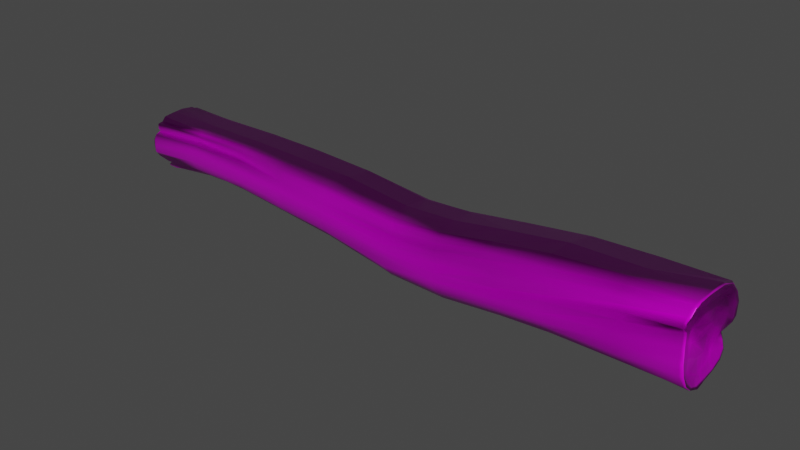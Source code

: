 # Source: Wood.blend  (saved by Blender 3.6.11; exported with 4.5.12 LTS)
import bpy
from mathutils import Matrix  # noqa: F401  (used for matrix-valued properties, if any)

bpy.ops.wm.read_factory_settings(use_empty=True)
scene = bpy.context.scene
scene.name = 'Scene'

# ---- collections
col_collection = bpy.data.collections.new('Collection'); scene.collection.children.link(col_collection)

# ---- images (referenced by path relative to the original .blend; pixels are not part of the script)
import os
ASSET_DIR = os.environ.get("B2B_ASSET_DIR", "")  # directory of the original .blend (textures are referenced by path, not embedded)
HERE = os.path.dirname(os.path.abspath(__file__))  # packed textures are extracted next to this script under _unpacked/

def load_image(name, relpath, width, height, colorspace="sRGB"):
    """Load a texture the original file referenced (path relative to the .blend, or extracted next to this script)."""
    p = next((c for c in (os.path.join(HERE, relpath), os.path.join(ASSET_DIR, relpath)) if relpath and os.path.exists(c)), "")
    if p:
        img = bpy.data.images.load(p, check_existing=True)
        img.name = name
    else:  # same state as the original file: an image datablock whose file is absent (Cycles renders it pink)
        img = bpy.data.images.new(name, width, height)
        img.source = "FILE"
        img.filepath = "//" + (relpath or name)
    img.colorspace_settings.name = colorspace
    return img
img_wood_low_________wood_basecolor_png = load_image('Wood_low — копия_Wood_BaseColor.png', '2048/Wood_low — копия_Wood_BaseColor.png', 1024, 1024, 'sRGB')
img_wood_low_________wood_normal_png = load_image('Wood_low — копия_Wood_Normal.png', '2048/Wood_low — копия_Wood_Normal.png', 1024, 1024, 'Non-Color')
img_wood_low_________wood_occlusionroughnessmetallic_png = load_image('Wood_low — копия_Wood_OcclusionRoughnessMetallic.png', '2048/Wood_low — копия_Wood_OcclusionRoughnessMetallic.png', 1024, 1024, 'Non-Color')

# ---- materials (node trees are filled in below, after node groups)
mat_wood = bpy.data.materials.new('Wood')
mat_wood.use_transparent_shadow = False

# ---- material node trees
mat_wood.use_nodes = True; mat_wood.node_tree.nodes.clear()
_N = mat_wood.node_tree.nodes; _L = mat_wood.node_tree.links
n0 = _N.new('ShaderNodeBsdfPrincipled'); n0.name = 'Principled BSDF'; n0.location = (35, 300)
n0.distribution = 'GGX'
n0.subsurface_method = 'RANDOM_WALK_SKIN'
n0.inputs[3].default_value = 1.45
n0.inputs[27].default_value = (0.0, 0.0, 0.0, 1.0)
n0.inputs[28].default_value = 1.0
n1 = _N.new('ShaderNodeOutputMaterial'); n1.name = 'Material Output'; n1.location = (325, 300)
n2 = _N.new('ShaderNodeTexImage'); n2.name = 'Image Texture'; n2.location = (-754, 392)
n2.image = img_wood_low_________wood_basecolor_png
n3 = _N.new('ShaderNodeTexCoord'); n3.name = 'Texture Coordinate'; n3.location = (-1368, 106)
n4 = _N.new('ShaderNodeMapping'); n4.name = 'Mapping'; n4.location = (-1188, 106)
n5 = _N.new('ShaderNodeTexImage'); n5.name = 'Image Texture.001'; n5.location = (-750, 91)
n5.image = img_wood_low_________wood_normal_png
n6 = _N.new('ShaderNodeNormalMap'); n6.name = 'Normal Map'; n6.location = (-421, 65)
n7 = _N.new('ShaderNodeBump'); n7.name = 'Bump'; n7.location = (-185, -142)
n7.inputs[0].default_value = 0.1933
n7.inputs[1].default_value = 1.0
n7.inputs[2].default_value = 1.0
n8 = _N.new('ShaderNodeTexImage'); n8.name = 'Image Texture.002'; n8.location = (-751, -214)
n8.image = img_wood_low_________wood_occlusionroughnessmetallic_png
_L.new(n0.outputs[0], n1.inputs[0])
_L.new(n2.outputs[0], n0.inputs[0])
_L.new(n4.outputs[0], n8.inputs[0])
_L.new(n3.outputs[2], n4.inputs[0])
_L.new(n4.outputs[0], n5.inputs[0])
_L.new(n4.outputs[0], n2.inputs[0])
_L.new(n8.outputs[0], n0.inputs[1])
_L.new(n8.outputs[0], n0.inputs[2])
_L.new(n5.outputs[0], n6.inputs[1])
_L.new(n7.outputs[0], n0.inputs[5])
_L.new(n6.outputs[0], n7.inputs[4])
_L.new(n8.outputs[0], n7.inputs[3])
n1.is_active_output = True

# ---- world
world_world = bpy.data.worlds.new('World'); scene.world = world_world
world_world.use_nodes = True; world_world.node_tree.nodes.clear()
_N = world_world.node_tree.nodes; _L = world_world.node_tree.links
n0 = _N.new('ShaderNodeOutputWorld'); n0.name = 'World Output'; n0.location = (300, 300)
n1 = _N.new('ShaderNodeBackground'); n1.name = 'Background'; n1.location = (10, 300)
n1.inputs[0].default_value = (0.05088, 0.05088, 0.05088, 1.0)
_L.new(n1.outputs[0], n0.inputs[0])
n0.is_active_output = True
world_world.color = (0.05088, 0.05088, 0.05088)
world_world.use_sun_shadow = False
world_world.sun_shadow_jitter_overblur = 0.0

# ---- meshes
me_plane = bpy.data.meshes.new('Plane')
me_plane.from_pydata([(-20.66, 0.6276, -0.8357), (-23.59, 0.6821, -0.7874), (-29.45, 0.6703, -0.6985), (-26.52, 0.6566, -0.7101), (-17.53, 0.4391, -0.907), (-14.23, 0.07903, -0.836), (-11.89, 0.1846, -0.911), (-8.985, 0.5144, -1.075), (-6.068, 0.8167, -1.22), (-3.139, 0.8897, -1.299), (-29.43, 0.7463, 0.4426), (-26.52, 0.7419, 0.4293), (-23.49, 0.7732, 0.4542), (-20.6, 0.7172, 0.4762), (-17.65, 0.5876, 0.3973), (-14.31, 0.1963, 0.3815), (-11.77, 0.3357, 0.4131), (-8.924, 0.7771, 0.3973), (-6.228, 1.083, 0.2444), (-2.977, 1.143, 0.2451), (-29.46, 0.675, 1.051), (-26.64, 0.6447, 1.133), (-23.64, 0.6717, 1.049), (-29.46, 0.4613, 1.246), (-29.5, 0.4113, 1.453), (-29.49, 0.3506, 1.498), (-29.45, 0.1694, 1.532), (-26.62, 0.4821, 1.147), (-26.65, 0.3694, 1.279), (-26.71, 0.311, 1.382), (-26.66, 0.1646, 1.266), (-29.39, 0.03168, 1.456), (-29.46, -0.09714, 1.728), (-26.63, 0.07252, 1.256), (-23.6, 0.5183, 1.208), (-23.63, 0.3378, 1.243), (-23.64, 0.2781, 1.336), (-23.65, 0.1459, 1.317), (-23.65, 0.04016, 1.431), (-20.61, 0.6239, 1.202), (-17.91, 0.3977, 1.409), (-14.37, 0.04708, 1.351), (-11.68, 0.1632, 1.378), (-8.965, 0.6384, 1.355), (-6.38, 0.9986, 1.302), (-3.178, 1.123, 1.129), (-20.68, 0.3678, 1.528), (-17.89, 0.218, 1.562), (-14.31, -0.2296, 1.402), (-11.67, -0.03924, 1.532), (-8.944, 0.4796, 1.696), (-6.366, 0.7677, 1.639), (-3.145, 0.8672, 1.352), (-20.67, 0.2552, 1.591), (-20.66, 0.09354, 1.633), (-17.92, 0.02794, 1.681), (-14.27, -0.4505, 1.508), (-11.63, -0.2544, 1.554), (-8.933, 0.3323, 1.811), (-6.354, 0.5849, 1.735), (-3.209, 0.7248, 1.726), (-17.93, -0.1457, 1.773), (-14.21, -0.7085, 1.565), (-11.59, -0.4765, 1.757), (-8.82, 0.03985, 1.814), (-6.329, 0.2568, 1.829), (-3.222, 0.5272, 1.847), (-20.67, -0.07677, 1.69), (-17.92, -0.3436, 1.821), (-14.25, -0.8035, 1.746), (-11.57, -0.6572, 1.863), (-8.739, -0.3452, 2.009), (-6.328, -0.01247, 1.979), (-3.157, 0.223, 1.77), (-26.62, 0.07045, 1.645), (-23.71, 0.02863, 1.691), (-20.66, -0.3115, 1.811), (-17.84, -0.6952, 1.881), (-14.25, -1.04, 1.956), (-11.46, -1.024, 1.844), (-8.637, -0.607, 1.991), (-6.152, -0.4575, 1.96), (-3.045, -0.03381, 1.845), (-3.012, -0.298, 1.988), (-6.404, -0.7053, 2.126), (-8.531, -1.08, 1.882), (-11.51, -1.39, 2.061), (-14.27, -1.301, 2.028), (-18.07, -0.7883, 1.823), (-20.64, -0.6046, 1.849), (-23.75, -0.2636, 1.858), (-26.59, -0.1548, 1.754), (-29.46, -0.3393, 1.818), (-29.46, -0.6302, 1.829), (-29.47, -0.9974, 1.813), (-26.61, -0.3799, 1.839), (-23.58, -0.578, 1.803), (-26.59, -0.7496, 1.815), (-23.5, -0.8922, 1.752), (-20.65, -0.8581, 1.807), (-18.06, -1.084, 1.853), (-14.28, -1.479, 2.038), (-20.63, -1.166, 1.729), (-17.95, -1.431, 1.732), (-14.26, -1.779, 1.937), (-11.53, -1.764, 2.117), (-8.555, -1.48, 2.134), (-6.314, -1.216, 2.124), (-3.068, -0.7532, 2.186), (-3.005, -1.171, 2.224), (-6.212, -1.584, 2.077), (-8.584, -1.86, 2.018), (-11.55, -2.151, 1.953), (-14.3, -2.164, 1.875), (-18.08, -1.788, 1.585), (-20.63, -1.582, 1.561), (-23.66, -1.314, 1.521), (-26.58, -1.217, 1.629), (-29.41, -1.216, 1.679), (-28.8, -1.397, 1.602), (-26.61, -1.38, 1.252), (-23.65, -1.52, 1.316), (-20.55, -1.881, 1.29), (-17.99, -2.109, 1.35), (-14.23, -2.476, 1.696), (-11.49, -2.47, 1.754), (-8.491, -2.199, 1.751), (-6.155, -1.923, 1.832), (-2.994, -1.666, 2.115), (-3.058, -2.165, 1.743), (-6.091, -2.363, 1.488), (-8.511, -2.575, 1.394), (-11.51, -2.902, 1.342), (-14.38, -2.845, 1.295), (-18.02, -2.334, 0.9266), (-20.59, -2.12, 0.9304), (-23.68, -1.74, 0.8873), (-26.64, -1.617, 0.9864), (-28.9, -1.966, 1.095), (-29.41, -1.978, 1.062), (-29.02, -1.604, 1.173), (-28.95, -1.559, 1.237), (-29.4, -2.145, 0.8253), (-26.64, -1.861, 0.7736), (-23.71, -1.773, 0.558), (-20.61, -2.116, 0.6115), (-17.98, -2.412, 0.6807), (-14.36, -3.039, 1.025), (-11.46, -3.074, 0.9871), (-8.441, -2.724, 0.9167), (-5.947, -2.5, 1.133), (-2.911, -2.419, 1.304), (-2.907, -2.705, 0.8093), (-5.801, -2.711, 0.5737), (-8.385, -2.918, 0.5296), (-11.46, -3.21, 0.4501), (-14.34, -3.163, 0.4339), (-17.88, -2.489, 0.1374), (-20.68, -2.273, 0.2278), (-23.79, -1.892, 0.1008), (-26.8, -1.875, 0.1876), (-29.44, -2.289, 0.3759), (-29.45, -2.215, -0.3643), (-26.79, -1.895, -0.3833), (-23.74, -1.784, -0.3294), (-21.05, -2.086, -0.4759), (-17.72, -2.394, -0.212), (-14.25, -3.132, -0.03114), (-11.35, -3.151, -0.002654), (-8.258, -2.864, 0.03574), (-5.719, -2.624, 0.07063), (-2.79, -2.702, 0.3526), (-2.759, -2.778, -0.2177), (-5.852, -2.695, -0.521), (-8.431, -2.837, -0.4896), (-11.35, -3.058, -0.4647), (-14.24, -3.153, -0.4215), (-17.73, -2.386, -0.5752), (-21.2, -1.882, -0.7193), (-23.78, -1.54, -0.7987), (-26.86, -1.719, -0.7766), (-29.48, -1.985, -0.7808), (-29.47, -1.449, -1.288), (-26.94, -1.246, -1.23), (-23.72, -1.262, -1.008), (-21.19, -1.584, -0.936), (-17.62, -2.258, -0.866), (-14.18, -2.931, -0.8055), (-11.3, -2.9, -0.9134), (-8.461, -2.64, -0.887), (-5.817, -2.481, -0.767), (-2.667, -2.629, -0.6131), (-2.762, -2.382, -0.986), (-5.846, -2.283, -1.115), (-8.515, -2.371, -1.124), (-11.35, -2.72, -1.106), (-14.22, -2.698, -1.064), (-17.6, -2.006, -1.049), (-20.91, -1.309, -0.7701), (-23.76, -1.025, -1.013), (-26.72, -0.9584, -1.181), (-29.39, -0.8837, -1.442), (-29.37, -0.4969, -1.291), (-26.78, -0.5943, -0.9042), (-23.76, -0.7621, -1.018), (-20.49, -1.206, -0.8795), (-29.38, -0.2443, -1.083), (-26.87, -0.4021, -0.9871), (-23.83, -0.6866, -1.326), (-20.49, -1.241, -1.274), (-17.57, -1.876, -1.257), (-14.21, -2.408, -1.377), (-11.38, -2.418, -1.364), (-8.597, -2.125, -1.506), (-5.885, -2.022, -1.399), (-2.936, -2.088, -1.434), (-28.41, -0.6098, -1.052), (-28.14, -0.3803, -0.6652), (-29.31, -0.0255, -1.141), (-28.21, -0.2018, -1.034), (-26.93, -0.3694, -1.253), (-23.77, -0.5432, -1.353), (-20.42, -1.076, -1.421), (-17.51, -1.575, -1.435), (-14.13, -2.21, -1.477), (-11.46, -2.113, -1.65), (-8.586, -1.853, -1.594), (-5.918, -1.759, -1.597), (-2.856, -1.745, -1.636), (-2.893, -1.312, -1.216), (-5.943, -1.317, -1.665), (-8.759, -1.317, -1.769), (-11.39, -1.364, -1.795), (-14.24, -1.342, -1.679), (-17.38, -0.8978, -1.595), (-20.37, -0.5113, -1.4), (-23.8, -0.2031, -1.43), (-26.97, -0.163, -1.185), (-28.51, 0.03904, -1.214), (-29.45, 0.2378, -1.193), (-29.42, 0.5478, -1.004), (-26.81, 0.3907, -1.157), (-23.73, 0.2629, -1.289), (-20.34, 0.08336, -1.346), (-17.42, -0.2056, -1.463), (-14.19, -0.6006, -1.594), (-11.31, -0.9135, -1.499), (-8.637, -0.8964, -1.25), (-5.894, -0.8409, -1.469), (-2.883, -1.085, -1.418), (-2.89, -0.6999, -1.859), (-5.872, -0.4909, -1.819), (-8.646, -0.5443, -1.581), (-11.34, -0.5739, -1.589), (-2.835, -0.01537, -1.869), (-5.828, -0.02647, -1.881), (-8.624, -0.08298, -1.747), (-11.37, -0.2115, -1.512), (-17.39, 0.08262, -1.268), (-20.44, 0.4101, -1.151), (-23.71, 0.5093, -1.08), (-26.64, 0.51, -0.9959), (-29.42, 0.5803, -0.8383), (-14.33, -0.1764, -1.29), (-3.035, 0.4763, -1.728), (-5.831, 0.4895, -1.616), (-8.686, 0.3655, -1.402), (-11.47, 0.02347, -1.189), (-14.24, -0.02738, -1.078), (-0.2969, 0.9794, 0.2449), (-0.2104, 1.029, -0.474), (-0.2072, 0.7095, -1.334), (-0.2028, 0.2373, -1.655), (-0.1569, -0.2863, -1.817), (-0.1984, -0.9443, -1.861), (-0.4582, -1.5, -1.497), (-0.3369, -1.739, -1.421), (-0.2212, -1.988, -1.347), (-0.1928, -2.302, -1.056), (-0.2236, -2.6, -0.5991), (-0.1974, -2.584, -0.07024), (-0.2065, -2.606, 0.3567), (-0.1948, -2.606, 0.769), (-0.145, -2.374, 1.284), (-0.1506, -1.955, 1.713), (-0.1991, -1.47, 2.006), (-0.4627, 0.8247, 0.6427), (-0.4338, 0.7043, 0.8728), (-0.4907, 0.562, 1.031), (-0.6183, 0.319, 1.148), (-0.6667, 0.1019, 1.269), (-0.2407, -0.9009, 2.12), (-0.2577, -1.184, -1.747), (-0.5424, -0.08319, 1.686), (-0.3441, -0.002033, 1.994), (-0.2359, -0.4445, 2.17), (-0.2681, 0.8792, -1.368), (-0.1959, 0.8283, -1.338), (-0.3004, 1.201, 0.322), (-0.2506, 1.136, 0.2575), (-0.4438, 1.04, 0.9951), (-0.3577, 0.9731, 0.9803), (-0.4908, 0.9259, 1.13), (-0.3907, 0.8592, 1.1), (-0.6111, 0.6745, 1.249), (-0.4464, 0.7764, 1.116), (-0.6565, 0.4286, 1.306), (-0.531, 0.4146, 1.263), (-0.699, 0.2348, 1.436), (-0.5986, 0.2253, 1.399), (-0.3874, 0.2648, 1.896), (-0.4746, 0.3228, 1.971), (-0.3431, 0.2845, 2.185), (-0.232, 0.3383, 2.14), (-0.1576, -0.2003, 2.325), (-0.2751, -0.2365, 2.35), (-0.3038, -0.8684, 2.363), (-0.1431, -0.9378, 2.268), (-0.1284, -1.476, 2.138), (-0.3024, -1.432, 2.226), (-0.2366, -2.139, 1.788), (-0.139, -2.086, 1.795), (-0.1419, -2.475, 1.364), (-0.2376, -2.504, 1.351), (-0.1996, -2.754, 0.8244), (-0.1278, -2.741, 0.7533), (-0.1546, -2.725, 0.3351), (-0.1904, -2.771, 0.346), (-0.2673, -2.764, -0.04129), (-0.1916, -2.731, -0.0314), (-0.1908, -2.642, -0.6347), (-0.2154, -2.686, -0.6161), (-0.1938, -2.455, -1.05), (-0.1567, -2.396, -1.078), (-0.2852, -2.152, -1.419), (-0.2108, -2.113, -1.434), (-0.3274, -1.785, -1.508), (-0.4555, -1.774, -1.552), (-0.5849, -1.512, -1.57), (-0.4586, -1.518, -1.571), (-0.2158, -1.137, -1.895), (-0.2852, -1.108, -1.964), (-0.2608, -0.8801, -2.018), (-0.144, -0.8592, -1.983), (-0.3367, -0.1985, -1.997), (-0.1272, -0.2333, -1.985), (-0.3229, 0.3663, -1.78), (-0.1579, 0.2934, -1.785), (-0.1456, 1.191, -0.4839), (-0.3031, 1.17, -0.5562), (-0.4486, 0.51, 0.07339), (-0.382, 0.6116, -0.4075), (-0.4483, 0.419, -0.915), (-0.4002, 0.1183, -1.444), (-0.3161, -0.3342, -1.549), (-0.3352, -0.728, -1.578), (-0.3864, -1.064, -1.421), (-0.486, -1.674, -1.249), (-0.5101, -2.085, -0.9012), (-0.4004, -2.228, -0.5684), (-0.3932, -2.351, -0.02489), (-0.3165, -2.311, 0.5394), (-0.4121, -2.106, 1.068), (-0.3807, -1.765, 1.452), (-0.5201, -1.306, 1.782), (-0.6862, -0.731, 1.814), (-0.7384, -0.3473, 1.487), (-0.888, -0.01147, 0.9507), (-0.6708, 0.3814, 0.5347), (-0.7757, 0.1454, 0.06476), (-0.6703, 0.1623, -0.3455), (-0.5222, -0.1201, -0.8963), (-0.6558, -0.5515, -1.108), (-0.5494, -1.099, -1.097), (-0.5954, -1.563, -0.8089), (-0.5086, -1.769, -0.2505), (-0.455, -1.647, 0.4198), (-0.4987, -1.382, 1.058), (-0.8893, -0.9533, 1.235), (-0.9498, -0.4196, 0.8209), (-0.7395, -0.009464, 0.3203), (-0.7847, -0.3038, -0.01594), (-0.691, -0.3752, -0.3838), (-0.573, -0.7103, -0.683), (-0.6423, -1.25, -0.6963), (-0.7021, -1.322, -0.2368), (-0.8426, -1.329, 0.1624), (-0.7763, -1.023, 0.6551), (-0.8339, -0.6424, 0.4575), (-0.8711, -0.7576, -0.06386), (-0.6784, -0.9248, -0.194), (-0.7359, -1.104, -0.097), (-0.9436, -0.964, 0.09292), (-29.47, 0.6049, -0.6854), (-29.51, 0.6515, -0.1095), (-29.51, 0.6732, 0.4113), (-29.5, 0.7373, -0.1005), (-29.51, 0.5983, 0.9678), (-29.48, 0.4335, 1.2), (-29.52, 0.3691, 1.421), (-29.51, 0.3044, 1.482), (-29.48, 0.1635, 1.504), (-29.43, 0.03707, 1.47), (-29.49, -0.1171, 1.699), (-29.52, -0.3421, 1.81), (-29.52, -0.6291, 1.826), (-29.53, -1.0, 1.789), (-29.51, -1.175, 1.652), (-29.05, -1.325, 1.282), (-29.08, -1.293, 1.265), (-29.04, -1.573, 1.136), (-29.31, -1.757, 1.031), (-29.47, -1.942, 1.045), (-29.48, -2.067, 0.9039), (-29.48, -2.144, 0.6822), (-29.54, -2.226, 0.3753), (-29.55, -2.172, -0.3183), (-29.52, -1.963, -0.7466), (-29.55, -1.422, -1.245), (-29.52, -0.8932, -1.408), (-29.44, -0.4884, -1.311), (-29.39, -0.2501, -1.041), (-29.34, -0.02049, -1.098), (-29.49, 0.2147, -1.143), (-29.5, 0.4734, -0.9378), (-29.45, 0.5399, -0.7955), (-29.45, 0.5749, 0.4251), (-29.42, 0.5137, 0.9572), (-29.41, 0.3717, 1.178), (-29.47, 0.3186, 1.38), (-29.48, 0.2569, 1.429), (-29.46, 0.1623, 1.431), (-29.4, 0.008761, 1.394), (-29.47, -0.1797, 1.664), (-29.49, -0.3644, 1.732), (-29.53, -0.5877, 1.742), (-29.54, -0.9662, 1.738), (-29.49, -1.117, 1.604), (-29.04, -1.262, 1.252), (-28.94, -1.566, 1.095), (-29.25, -1.748, 0.9849), (-29.4, -1.945, 0.9623), (-29.42, -2.051, 0.8716), (-29.43, -2.101, 0.6668), (-29.48, -2.149, 0.4068), (-29.5, -2.121, -0.3074), (-29.47, -1.917, -0.6839), (-29.46, -1.412, -1.164), (-29.45, -0.9039, -1.312), (-29.38, -0.5361, -1.241), (-29.33, -0.2815, -0.9427), (-29.28, 0.005636, -0.9938), (-29.4, 0.2004, -1.044), (-29.4, 0.4028, -0.8821), (-29.36, 0.4584, -0.7669), (-29.34, 0.525, -0.6545), (-29.43, 0.5594, -0.1033), (-29.21, 0.1824, 0.4668), (-29.21, 0.1078, 0.7299), (-29.1, 0.02483, 0.9761), (-29.31, -0.1024, 1.207), (-29.31, -0.2177, 1.333), (-29.32, -0.3932, 1.518), (-29.3, -0.6778, 1.525), (-29.24, -0.7886, 1.416), (-29.17, -0.9526, 1.286), (-28.95, -1.155, 1.215), (-28.81, -1.514, 1.017), (-28.89, -1.747, 0.9456), (-29.01, -1.889, 0.8085), (-29.03, -1.912, 0.5134), (-29.24, -1.908, 0.1566), (-29.26, -1.921, -0.1804), (-29.24, -1.866, -0.4258), (-29.25, -1.763, -0.6244), (-29.32, -1.624, -0.8122), (-29.27, -1.451, -0.9923), (-29.25, -1.243, -1.139), (-29.29, -1.01, -1.154), (-29.23, -0.7288, -1.094), (-29.1, -0.4174, -0.9356), (-29.05, -0.1861, -0.828), (-29.25, 0.0689, -0.6796), (-29.22, 0.2271, -0.3755), (-29.16, 0.2724, 0.02786), (-28.74, 0.09546, 0.3185), (-28.79, 0.057, 0.6508), (-28.83, -0.08545, 0.8184), (-29.0, -0.2566, 1.126), (-28.96, -0.3639, 1.349), (-29.03, -0.6118, 1.441), (-28.96, -0.7383, 1.339), (-28.94, -0.8268, 1.174), (-29.0, -0.9081, 1.072), (-28.78, -1.15, 0.9737), (-28.64, -1.431, 0.8361), (-28.68, -1.655, 0.7589), (-28.71, -1.793, 0.6331), (-28.62, -1.792, 0.4555), (-29.09, -1.742, 0.1256), (-29.13, -1.775, -0.07008), (-29.2, -1.774, -0.2418), (-29.15, -1.723, -0.44), (-29.09, -1.611, -0.6422), (-29.02, -1.418, -0.8653), (-28.99, -1.161, -0.9899), (-29.06, -0.9661, -1.015), (-29.1, -0.737, -0.9398), (-28.97, -0.4243, -0.7571), (-29.01, -0.2414, -0.6354), (-29.18, -0.04897, -0.434), (-29.04, 0.07856, -0.1568), (-28.56, -0.07309, 0.2776), (-28.72, -0.1985, 0.5732), (-29.01, -0.3891, 0.623), (-28.79, -0.3519, 1.029), (-28.82, -0.4473, 1.261), (-28.85, -0.6151, 1.367), (-28.74, -0.7571, 1.212), (-28.88, -0.7923, 0.9905), (-28.71, -1.051, 0.8777), (-28.51, -1.309, 0.7187), (-28.45, -1.6, 0.6365), (-28.49, -1.72, 0.4934), (-28.77, -1.636, 0.2622), (-28.97, -1.613, 0.1529), (-29.06, -1.605, -0.05655), (-29.24, -1.548, -0.2975), (-29.18, -1.344, -0.5787), (-28.95, -1.191, -0.7785), (-29.03, -0.8972, -0.8107), (-28.94, -0.6963, -0.7089), (-28.94, -0.378, -0.4629), (-28.58, -0.1742, -0.3345), (-28.49, -0.07395, -0.06473), (-28.49, -0.3722, 0.2099), (-28.72, -0.4294, 0.4407), (-28.99, -0.495, 0.5816), (-28.81, -0.5366, 0.8109), (-28.76, -0.5872, 0.9196), (-28.74, -0.6409, 0.9468), (-28.74, -0.8683, 0.7338), (-28.53, -1.228, 0.5576), (-28.52, -1.414, 0.4017), (-28.84, -1.413, 0.2664), (-29.19, -1.39, -0.2217), (-29.19, -1.215, -0.4884), (-29.02, -0.9213, -0.5301), (-29.07, -0.7549, -0.3334), (-28.88, -0.5933, -0.3334), (-28.5, -0.4428, -0.1902), (-28.47, -0.3653, 0.07955), (-28.66, -0.7255, 0.1615), (-28.79, -0.7238, 0.3056), (-28.71, -0.8198, 0.4813), (-28.65, -1.047, 0.4675), (-28.74, -1.22, 0.3309), (-28.78, -1.218, 0.05037), (-28.97, -1.176, -0.1272), (-28.96, -1.055, -0.3231), (-28.83, -0.7915, -0.1273), (-28.83, -0.9147, 0.1756), (-28.79, -1.018, 0.2733), (-28.81, -1.068, 0.1168), (-28.88, -0.9596, 0.01101)], [], [(11, 3, 2, 396), (12, 1, 3, 11), (13, 0, 1, 12), (14, 4, 0, 13), (15, 5, 4, 14), (16, 6, 5, 15), (17, 7, 6, 16), (18, 8, 7, 17), (19, 9, 8, 18), (286, 269, 299, 301), (11, 10, 20, 21), (12, 11, 21, 22), (13, 12, 22, 39), (14, 13, 39, 40), (15, 14, 40, 41), (16, 15, 41, 42), (17, 16, 42, 43), (18, 17, 43, 44), (19, 18, 44, 45), (298, 349, 19), (21, 20, 23, 27), (22, 21, 27, 34), (39, 22, 34, 46), (40, 39, 46, 47), (41, 40, 47, 48), (42, 41, 48, 49), (43, 42, 49, 50), (44, 43, 50, 51), (45, 44, 51, 52), (287, 286, 301, 303), (27, 23, 24, 28), (34, 27, 28, 35), (46, 34, 35, 53), (28, 24, 25, 29), (35, 28, 29, 36), (29, 25, 26, 30), (36, 29, 30, 37), (30, 26, 31, 33), (37, 30, 33, 38), (53, 35, 36, 54), (33, 31, 32, 74), (47, 46, 53, 55), (48, 47, 55, 56), (49, 48, 56, 57), (50, 49, 57, 58), (51, 50, 58, 59), (52, 51, 59, 60), (288, 287, 303, 305), (289, 288, 305, 307), (65, 66, 60, 59), (64, 65, 59, 58), (63, 64, 58, 57), (62, 63, 57, 56), (61, 62, 56, 55), (54, 61, 55, 53), (54, 36, 37, 67), (61, 54, 67, 68), (62, 61, 68, 69), (63, 62, 69, 70), (64, 63, 70, 71), (65, 64, 71, 72), (66, 65, 72, 73), (290, 289, 307, 309), (293, 290, 309, 310), (81, 82, 73, 72), (80, 81, 72, 71), (79, 80, 71, 70), (78, 79, 70, 69), (77, 78, 69, 68), (76, 77, 68, 67), (37, 38, 67), (75, 76, 67, 38), (74, 75, 38, 33), (74, 32, 92, 91), (75, 74, 91, 90), (76, 75, 90, 89), (77, 76, 89, 88), (78, 77, 88, 87), (79, 78, 87, 86), (80, 79, 86, 85), (81, 80, 85, 84), (82, 81, 84, 83), (294, 293, 310, 313), (91, 92, 93, 95), (90, 91, 95, 96), (89, 90, 96, 99), (88, 89, 99, 100), (87, 88, 100, 101), (86, 87, 101, 105), (85, 86, 105, 106), (84, 85, 106, 107), (83, 84, 107, 108), (295, 294, 313, 314), (291, 295, 314, 317), (110, 109, 108, 107), (111, 110, 107, 106), (112, 111, 106, 105), (105, 101, 104), (103, 104, 101, 100), (102, 103, 100, 99), (98, 102, 99, 96), (97, 98, 96, 95), (94, 97, 95, 93), (97, 94, 118, 117), (98, 97, 117, 116), (102, 98, 116, 115), (103, 102, 115, 114), (104, 103, 114, 113), (105, 104, 113, 112), (117, 118, 119, 120), (116, 117, 120, 121), (115, 116, 121, 122), (114, 115, 122, 123), (113, 114, 123, 124), (112, 113, 124, 125), (111, 112, 125, 126), (110, 111, 126, 127), (109, 110, 127, 128), (317, 318, 285, 291), (318, 321, 284, 285), (130, 129, 128, 127), (131, 130, 127, 126), (132, 131, 126, 125), (133, 132, 125, 124), (134, 133, 124, 123), (135, 134, 123, 122), (136, 135, 122, 121), (137, 136, 121, 120), (137, 120, 119, 141), (140, 141, 119, 408), (139, 138, 141, 140), (138, 137, 141), (139, 142, 138), (137, 138, 142, 143), (136, 137, 143, 144), (135, 136, 144, 145), (134, 135, 145, 146), (133, 134, 146, 147), (132, 133, 147, 148), (131, 132, 148, 149), (130, 131, 149, 150), (129, 130, 150, 151), (321, 322, 283, 284), (322, 325, 282, 283), (153, 152, 151, 150), (154, 153, 150, 149), (155, 154, 149, 148), (156, 155, 148, 147), (157, 156, 147, 146), (158, 157, 146, 145), (159, 158, 145, 144), (160, 159, 144, 143), (161, 160, 143, 142), (160, 161, 162, 163), (159, 160, 163, 164), (158, 159, 164, 165), (157, 158, 165, 166), (156, 157, 166, 167), (155, 156, 167, 168), (154, 155, 168, 169), (153, 154, 169, 170), (152, 153, 170, 171), (325, 326, 281, 282), (326, 329, 280, 281), (173, 172, 171, 170), (174, 173, 170, 169), (175, 174, 169, 168), (176, 175, 168, 167), (177, 176, 167, 166), (178, 177, 166, 165), (179, 178, 165, 164), (180, 179, 164, 163), (181, 180, 163, 162), (180, 181, 182, 183), (179, 180, 183, 184), (178, 179, 184, 185), (177, 178, 185, 186), (176, 177, 186, 187), (175, 176, 187, 188), (174, 175, 188, 189), (173, 174, 189, 190), (172, 173, 190, 191), (329, 330, 279, 280), (330, 333, 278, 279), (193, 192, 191, 190), (194, 193, 190, 189), (195, 194, 189, 188), (196, 195, 188, 187), (197, 196, 187, 186), (198, 197, 186, 185), (199, 198, 185, 184), (200, 199, 184, 183), (201, 200, 183, 182), (200, 201, 216, 203), (199, 200, 203, 204), (198, 199, 204, 205), (198, 205, 197), (209, 210, 197, 205), (208, 209, 205, 204), (207, 208, 204, 203), (206, 217, 216, 202), (333, 335, 277, 278), (214, 215, 192, 193), (213, 214, 193, 194), (212, 213, 194, 195), (211, 212, 195, 196), (210, 211, 196, 197), (217, 206, 218, 219), (216, 201, 202), (216, 217, 207, 203), (207, 217, 219, 220), (208, 207, 220, 221), (209, 208, 221, 222), (210, 209, 222, 223), (211, 210, 223, 224), (212, 211, 224, 225), (213, 212, 225, 226), (214, 213, 226, 227), (215, 214, 227, 228), (335, 336, 276, 277), (336, 339, 275, 276), (230, 229, 228, 227), (231, 230, 227, 226), (232, 231, 226, 225), (233, 232, 225, 224), (234, 233, 224, 223), (235, 234, 223, 222), (236, 235, 222, 221), (237, 236, 221, 220), (238, 237, 220, 219), (239, 238, 219, 218), (238, 239, 240, 241), (238, 241, 237), (236, 237, 241, 242), (235, 236, 242, 243), (234, 235, 243, 244), (233, 234, 244, 245), (232, 233, 245, 246), (231, 232, 246, 247), (230, 231, 247, 248), (229, 230, 248, 249), (339, 340, 292, 275), (340, 343, 274, 292), (251, 250, 249, 248), (252, 251, 248, 247), (253, 252, 247, 246), (253, 246, 245), (241, 240, 262, 261), (242, 241, 261, 260), (261, 262, 2, 3), (260, 261, 3, 1), (259, 260, 1, 0), (243, 242, 260, 259), (244, 243, 259, 258), (258, 259, 0, 4), (4, 5, 268, 258), (267, 268, 5, 6), (266, 267, 6, 7), (265, 266, 7, 8), (264, 265, 8, 9), (297, 348, 270, 271), (345, 347, 272, 273), (265, 264, 254, 255), (266, 265, 255, 256), (267, 266, 256, 257), (268, 267, 257, 263), (258, 268, 263), (245, 244, 258, 263), (253, 245, 263, 257), (252, 253, 257, 256), (251, 252, 256, 255), (250, 251, 255, 254), (343, 345, 273, 274), (300, 45, 52, 302), (346, 264, 9, 296), (347, 297, 271, 272), (298, 19, 45, 300), (264, 346, 344, 254), (342, 250, 254, 344), (250, 342, 341, 249), (338, 229, 249, 341), (229, 338, 337, 228), (334, 215, 228, 337), (215, 334, 332, 192), (192, 332, 331, 191), (328, 172, 191, 331), (172, 328, 327, 171), (324, 152, 171, 327), (152, 324, 323, 151), (320, 129, 151, 323), (129, 320, 319, 128), (348, 299, 269, 270), (302, 52, 60, 304), (66, 306, 304, 60), (306, 66, 73, 308), (82, 311, 308, 73), (311, 82, 83, 312), (312, 83, 108, 315), (109, 316, 315, 108), (316, 109, 128, 319), (349, 298, 299, 348), (301, 299, 298, 300), (303, 301, 300, 302), (311, 312, 313, 310), (305, 303, 302, 304), (304, 306, 307, 305), (309, 307, 306, 308), (308, 311, 310, 309), (315, 316, 317, 314), (319, 320, 321, 318), (314, 313, 312, 315), (318, 317, 316, 319), (323, 324, 325, 322), (327, 328, 329, 326), (331, 332, 333, 330), (322, 321, 320, 323), (326, 325, 324, 327), (330, 329, 328, 331), (332, 334, 335, 333), (337, 338, 339, 336), (341, 342, 343, 340), (336, 335, 334, 337), (340, 339, 338, 341), (342, 344, 345, 343), (344, 346, 347, 345), (346, 296, 297, 347), (296, 349, 348, 297), (19, 349, 296, 9), (270, 269, 350, 351), (271, 270, 351, 352), (272, 271, 352, 353), (273, 272, 353, 354), (274, 273, 354, 355), (292, 274, 355, 356), (292, 356, 275), (356, 357, 275), (275, 357, 276), (277, 276, 357, 358), (277, 358, 278), (279, 278, 358, 359), (280, 279, 359, 360), (281, 280, 360, 361), (281, 361, 282), (283, 282, 361, 362), (284, 283, 362, 363), (285, 284, 363, 364), (291, 285, 364, 365), (291, 365, 295), (294, 295, 365, 366), (294, 366, 293), (290, 293, 366, 367), (289, 290, 367, 368), (288, 289, 368, 287), (287, 368, 286), (269, 286, 368, 350), (351, 350, 369, 370), (352, 351, 370), (352, 371, 353), (354, 353, 371, 372), (354, 372, 355), (356, 355, 372), (356, 373, 357), (358, 357, 373, 374), (359, 358, 374, 375), (359, 375, 360), (361, 360, 375, 376), (362, 361, 376, 377), (362, 377, 363), (364, 363, 377, 378), (364, 378, 365), (366, 365, 378, 379), (366, 379, 367), (368, 367, 379, 380), (368, 380, 369), (370, 369, 381, 382), (370, 382, 371), (371, 382, 383), (373, 372, 383, 384), (373, 384, 374), (375, 374, 384, 385), (375, 385, 386), (377, 376, 386, 387), (377, 387, 378), (379, 378, 387, 388), (380, 379, 388, 381), (380, 381, 369), (382, 381, 389), (383, 382, 389, 390), (383, 390, 384), (385, 384, 390, 391), (385, 391, 386), (386, 391, 392), (387, 392, 388), (381, 388, 392, 389), (389, 392, 391, 390), (396, 10, 11), (408, 119, 118), (396, 2, 393, 394), (10, 396, 394, 395), (20, 10, 395, 397), (23, 20, 397, 398), (24, 23, 398, 399), (25, 24, 399, 400), (26, 25, 400, 401), (31, 26, 401, 402), (32, 31, 402, 403), (92, 32, 403, 404), (93, 92, 404, 405), (94, 93, 405, 406), (118, 94, 406, 407), (408, 118, 407, 409), (140, 408, 409, 410), (139, 140, 410, 411), (412, 139, 411), (142, 139, 412, 413), (414, 142, 413), (161, 142, 414, 415), (425, 393, 2, 262), (424, 425, 262, 240), (423, 424, 240, 239), (422, 423, 239, 218), (421, 422, 218, 206), (420, 421, 206, 202), (419, 420, 202, 201), (418, 419, 201, 182), (417, 418, 182, 181), (416, 417, 181, 162), (415, 416, 162, 161), (397, 395, 426, 427), (398, 397, 427, 428), (399, 398, 428, 429), (400, 399, 429, 430), (401, 400, 430, 431), (402, 401, 431, 432), (403, 402, 432, 433), (404, 403, 433, 434), (405, 404, 434, 435), (406, 405, 435, 436), (407, 406, 436, 437), (409, 407, 437, 438), (410, 409, 438, 439), (411, 410, 439, 440), (412, 411, 440, 441), (413, 412, 441, 442), (414, 413, 442, 443), (415, 414, 443, 444), (416, 415, 444, 445), (417, 416, 445, 446), (418, 417, 446, 447), (419, 418, 447, 448), (420, 419, 448, 449), (421, 420, 449, 450), (422, 421, 450, 451), (423, 422, 451, 452), (424, 423, 452, 453), (425, 424, 453, 454), (393, 425, 454, 455), (394, 393, 455, 456), (395, 394, 456, 426), (427, 426, 457, 458), (428, 427, 458, 459), (428, 459, 429), (429, 459, 431, 430), (432, 431, 459, 460), (433, 432, 460, 461), (434, 433, 461, 462), (435, 434, 462, 463), (436, 435, 463, 464), (437, 436, 464, 465), (438, 437, 465, 466), (439, 438, 466, 467), (439, 467, 468), (441, 440, 468, 469), (441, 469, 442), (443, 442, 469, 470), (444, 443, 470, 471), (445, 444, 471, 472), (446, 445, 472, 473), (474, 446, 473), (475, 446, 474), (447, 446, 475, 476), (476, 477, 447), (448, 447, 477, 478), (449, 448, 478, 479), (450, 449, 479, 480), (450, 480, 481), (452, 451, 481, 482), (452, 482, 453), (454, 453, 482), (455, 454, 482, 483), (456, 455, 483, 484), (426, 456, 484, 457), (458, 457, 485, 486), (459, 458, 486, 487), (460, 459, 487, 488), (461, 460, 488, 489), (461, 489, 462), (463, 462, 489, 490), (464, 463, 490, 491), (465, 464, 491, 492), (465, 492, 493), (494, 466, 493), (467, 466, 494, 495), (468, 467, 495, 496), (469, 468, 496, 497), (470, 469, 497, 498), (471, 470, 498), (472, 471, 499, 500), (473, 472, 500, 501), (502, 473, 501), (474, 473, 502, 503), (474, 503, 475), (476, 475, 503, 504), (477, 476, 504, 505), (478, 477, 505, 506), (479, 478, 506, 507), (480, 479, 507, 508), (481, 480, 508, 509), (482, 481, 509, 510), (483, 482, 510, 511), (483, 511, 484), (484, 511, 485), (486, 485, 512, 513), (487, 486, 513), (487, 514, 515), (489, 488, 515, 516), (490, 489, 516, 517), (491, 490, 517, 518), (492, 491, 518), (492, 519, 493), (494, 493, 519, 520), (495, 494, 520, 521), (495, 521, 522), (497, 496, 522, 523), (497, 523, 498), (524, 525, 498), (498, 525, 499), (500, 499, 525, 526), (501, 500, 526, 527), (501, 527, 502), (503, 502, 527, 528), (503, 528, 504), (504, 528, 529), (506, 505, 529, 530), (507, 506, 530, 531), (508, 507, 531, 532), (508, 532, 509), (510, 509, 532), (511, 510, 533, 534), (485, 511, 534), (513, 512, 535, 536), (514, 513, 536, 537), (515, 514, 537, 538), (516, 515, 538, 539), (517, 516, 539, 540), (517, 540, 518), (519, 518, 540), (520, 519, 540, 541), (521, 520, 541, 542), (522, 521, 542, 543), (522, 543, 523), (524, 523, 543, 544), (524, 544, 525), (526, 525, 544, 545), (526, 545, 527), (528, 527, 545, 546), (528, 546, 529), (529, 546, 547), (531, 530, 547, 548), (531, 548, 549), (533, 532, 549, 550), (534, 533, 550, 551), (512, 534, 551), (536, 535, 552, 553), (536, 553, 537), (537, 553, 554), (538, 554, 539), (539, 554, 541, 540), (542, 541, 554, 555), (543, 542, 555, 556), (543, 556, 544), (545, 544, 556, 557), (558, 545, 557), (546, 545, 558, 559), (546, 559, 547), (548, 547, 559), (548, 560, 549), (550, 549, 560), (551, 550, 560, 552), (551, 552, 535), (553, 552, 561), (554, 553, 561), (555, 554, 561, 562), (555, 562, 556), (557, 556, 562, 563), (558, 557, 563, 564), (558, 564, 559), (560, 559, 564), (552, 560, 564, 561), (561, 564, 563, 562), (488, 487, 515), (466, 465, 493), (519, 492, 518), (533, 510, 532), (512, 485, 534), (532, 531, 549), (560, 548, 559), (499, 471, 498), (530, 529, 547), (505, 504, 529), (514, 487, 513), (538, 537, 554), (457, 484, 485), (451, 450, 481), (496, 495, 522), (440, 439, 468), (387, 386, 392), (350, 368, 369), (376, 375, 386), (371, 352, 370), (372, 371, 383), (373, 356, 372), (523, 524, 498), (535, 512, 551)])
me_plane.polygons.foreach_set('use_smooth', [True] * 624)
_uv = me_plane.uv_layers.new(name='UVMap')
_uv.uv.foreach_set('vector', [0.3734, 0.6643, 0.3735, 0.6133, 0.5015, 0.6166, 0.5037, 0.6421, 0.2382, 0.6672, 0.2428, 0.611, 0.3735, 0.6133, 0.3734, 0.6643, 0.1078, 0.6665, 0.1108, 0.6068, 0.2428, 0.611, 0.2382, 0.6672, 0.7955, 0.2438, 0.7903, 0.1856, 0.9305, 0.1897, 0.9283, 0.248, 0.6377, 0.2426, 0.6353, 0.1818, 0.7903, 0.1856, 0.7955, 0.2438, 0.5157, 0.2417, 0.5226, 0.1769, 0.6353, 0.1818, 0.6377, 0.2426, 0.3837, 0.2364, 0.3879, 0.1725, 0.5226, 0.1769, 0.5157, 0.2417, 0.2671, 0.2287, 0.2615, 0.166, 0.3879, 0.1725, 0.3837, 0.2364, 0.1279, 0.2273, 0.1356, 0.1608, 0.2615, 0.166, 0.2671, 0.2287, 0.5948, 0.7673, 0.5902, 0.7881, 0.5826, 0.7893, 0.5826, 0.7543, 0.3734, 0.6643, 0.5011, 0.6661, 0.4992, 0.6931, 0.3784, 0.6954, 0.2382, 0.6672, 0.3734, 0.6643, 0.3784, 0.6954, 0.2449, 0.6945, 0.1078, 0.6665, 0.2382, 0.6672, 0.2449, 0.6945, 0.1079, 0.6996, 0.7955, 0.2438, 0.9283, 0.248, 0.9287, 0.2808, 0.8059, 0.2896, 0.6377, 0.2426, 0.7955, 0.2438, 0.8059, 0.2896, 0.6397, 0.2909, 0.5157, 0.2417, 0.6377, 0.2426, 0.6397, 0.2909, 0.5111, 0.2887, 0.3837, 0.2364, 0.5157, 0.2417, 0.5111, 0.2887, 0.3854, 0.2781, 0.2671, 0.2287, 0.3837, 0.2364, 0.3854, 0.2781, 0.2733, 0.2736, 0.1279, 0.2273, 0.2671, 0.2287, 0.2733, 0.2736, 0.1367, 0.2659, 0.01369, 0.2308, 0.01056, 0.1912, 0.1279, 0.2273, 0.3784, 0.6954, 0.4992, 0.6931, 0.5017, 0.7053, 0.3777, 0.7022, 0.2449, 0.6945, 0.3784, 0.6954, 0.3777, 0.7022, 0.243, 0.7045, 0.1079, 0.6996, 0.2449, 0.6945, 0.243, 0.7045, 0.1109, 0.7183, 0.8059, 0.2896, 0.9287, 0.2808, 0.9313, 0.2997, 0.8048, 0.3002, 0.6397, 0.2909, 0.8059, 0.2896, 0.8048, 0.3002, 0.6363, 0.304, 0.5111, 0.2887, 0.6397, 0.2909, 0.6363, 0.304, 0.5108, 0.3008, 0.3854, 0.2781, 0.5111, 0.2887, 0.5108, 0.3008, 0.3848, 0.2944, 0.2733, 0.2736, 0.3854, 0.2781, 0.3848, 0.2944, 0.2732, 0.291, 0.1367, 0.2659, 0.2733, 0.2736, 0.2732, 0.291, 0.1351, 0.2807, 0.5965, 0.7555, 0.5948, 0.7673, 0.5826, 0.7543, 0.5865, 0.7473, 0.3777, 0.7022, 0.5017, 0.7053, 0.5004, 0.7151, 0.3791, 0.7095, 0.243, 0.7045, 0.3777, 0.7022, 0.3791, 0.7095, 0.2447, 0.7128, 0.1109, 0.7183, 0.243, 0.7045, 0.2447, 0.7128, 0.1104, 0.7242, 0.3791, 0.7095, 0.5004, 0.7151, 0.5002, 0.718, 0.3822, 0.7149, 0.2447, 0.7128, 0.3791, 0.7095, 0.3822, 0.7149, 0.2452, 0.7177, 0.3822, 0.7149, 0.5002, 0.718, 0.4983, 0.7259, 0.3798, 0.7231, 0.2452, 0.7177, 0.3822, 0.7149, 0.3798, 0.7231, 0.2458, 0.7238, 0.3798, 0.7231, 0.4983, 0.7259, 0.4952, 0.7324, 0.3783, 0.7272, 0.2458, 0.7238, 0.3798, 0.7231, 0.3783, 0.7272, 0.2459, 0.7308, 0.1104, 0.7242, 0.2447, 0.7128, 0.2452, 0.7177, 0.1099, 0.7316, 0.3783, 0.7272, 0.4952, 0.7324, 0.4992, 0.7452, 0.3777, 0.7445, 0.8048, 0.3002, 0.9313, 0.2997, 0.9306, 0.3055, 0.8054, 0.3105, 0.6363, 0.304, 0.8048, 0.3002, 0.8054, 0.3105, 0.6343, 0.3154, 0.5108, 0.3008, 0.6363, 0.304, 0.6343, 0.3154, 0.5098, 0.311, 0.3848, 0.2944, 0.5108, 0.3008, 0.5098, 0.311, 0.3849, 0.3026, 0.2732, 0.291, 0.3848, 0.2944, 0.3849, 0.3026, 0.2731, 0.3, 0.1351, 0.2807, 0.2732, 0.291, 0.2731, 0.3, 0.1381, 0.2979, 0.6016, 0.7467, 0.5965, 0.7555, 0.5865, 0.7473, 0.5907, 0.7452, 0.6128, 0.7388, 0.6016, 0.7467, 0.5907, 0.7452, 0.6061, 0.7345, 0.2728, 0.3148, 0.1384, 0.3079, 0.1381, 0.2979, 0.2731, 0.3, 0.3812, 0.3157, 0.2728, 0.3148, 0.2731, 0.3, 0.3849, 0.3026, 0.5083, 0.3253, 0.3812, 0.3157, 0.3849, 0.3026, 0.5098, 0.311, 0.631, 0.3277, 0.5083, 0.3253, 0.5098, 0.311, 0.6343, 0.3154, 0.8053, 0.3195, 0.631, 0.3277, 0.6343, 0.3154, 0.8054, 0.3105, 0.9296, 0.313, 0.8053, 0.3195, 0.8054, 0.3105, 0.9306, 0.3055, 0.1099, 0.7316, 0.2452, 0.7177, 0.2458, 0.7238, 0.1103, 0.7398, 0.8053, 0.3195, 0.9296, 0.313, 0.9296, 0.3212, 0.8042, 0.3289, 0.631, 0.3277, 0.8053, 0.3195, 0.8042, 0.3289, 0.6327, 0.3372, 0.5083, 0.3253, 0.631, 0.3277, 0.6327, 0.3372, 0.5079, 0.3351, 0.3812, 0.3157, 0.5083, 0.3253, 0.5079, 0.3351, 0.3791, 0.3347, 0.2728, 0.3148, 0.3812, 0.3157, 0.3791, 0.3347, 0.2733, 0.3283, 0.1384, 0.3079, 0.2728, 0.3148, 0.2733, 0.3283, 0.1343, 0.3209, 0.6215, 0.7313, 0.6128, 0.7388, 0.6061, 0.7345, 0.6141, 0.7264, 0.6249, 0.7098, 0.6215, 0.7313, 0.6141, 0.7264, 0.6062, 0.7021, 0.2666, 0.3479, 0.1286, 0.3323, 0.1343, 0.3209, 0.2733, 0.3283, 0.3757, 0.3466, 0.2666, 0.3479, 0.2733, 0.3283, 0.3791, 0.3347, 0.5034, 0.3523, 0.3757, 0.3466, 0.3791, 0.3347, 0.5079, 0.3351, 0.6323, 0.3518, 0.5034, 0.3523, 0.5079, 0.3351, 0.6327, 0.3372, 0.7996, 0.345, 0.6323, 0.3518, 0.6327, 0.3372, 0.8042, 0.3289, 0.9288, 0.3331, 0.7996, 0.345, 0.8042, 0.3289, 0.9296, 0.3212, 0.2458, 0.7238, 0.2459, 0.7308, 0.1103, 0.7398, 0.2484, 0.7427, 0.1099, 0.7517, 0.1103, 0.7398, 0.2459, 0.7308, 0.3777, 0.7445, 0.2484, 0.7427, 0.2459, 0.7308, 0.3783, 0.7272, 0.3777, 0.7445, 0.4992, 0.7452, 0.5014, 0.7562, 0.3767, 0.7559, 0.2484, 0.7427, 0.3777, 0.7445, 0.3767, 0.7559, 0.2498, 0.758, 0.1099, 0.7517, 0.2484, 0.7427, 0.2498, 0.758, 0.1082, 0.765, 0.7996, 0.345, 0.9288, 0.3331, 0.9274, 0.3464, 0.8098, 0.3502, 0.6323, 0.3518, 0.7996, 0.345, 0.8098, 0.3502, 0.6333, 0.3643, 0.5034, 0.3523, 0.6323, 0.3518, 0.6333, 0.3643, 0.5073, 0.3714, 0.3757, 0.3466, 0.5034, 0.3523, 0.5073, 0.3714, 0.3735, 0.3681, 0.2666, 0.3479, 0.3757, 0.3466, 0.3735, 0.3681, 0.2784, 0.3605, 0.1286, 0.3323, 0.2666, 0.3479, 0.2784, 0.3605, 0.1274, 0.3459, 0.6173, 0.6943, 0.6249, 0.7098, 0.6062, 0.7021, 0.5996, 0.6895, 0.3767, 0.7559, 0.5014, 0.7562, 0.5026, 0.7689, 0.3774, 0.7664, 0.2498, 0.758, 0.3767, 0.7559, 0.3774, 0.7664, 0.2411, 0.7721, 0.1082, 0.765, 0.2498, 0.758, 0.2411, 0.7721, 0.1077, 0.7766, 0.8098, 0.3502, 0.9274, 0.3464, 0.9272, 0.3581, 0.8086, 0.3639, 0.6333, 0.3643, 0.8098, 0.3502, 0.8086, 0.3639, 0.6334, 0.3725, 0.5073, 0.3714, 0.6333, 0.3643, 0.6334, 0.3725, 0.5089, 0.3884, 0.3735, 0.3681, 0.5073, 0.3714, 0.5089, 0.3884, 0.3759, 0.3886, 0.2784, 0.3605, 0.3735, 0.3681, 0.3759, 0.3886, 0.276, 0.3834, 0.1274, 0.3459, 0.2784, 0.3605, 0.276, 0.3834, 0.1308, 0.3681, 0.6355, 0.6803, 0.6173, 0.6943, 0.5996, 0.6895, 0.6225, 0.6746, 0.6569, 0.678, 0.6355, 0.6803, 0.6225, 0.6746, 0.6571, 0.6695, 0.2724, 0.4002, 0.1289, 0.3871, 0.1308, 0.3681, 0.276, 0.3834, 0.3786, 0.406, 0.2724, 0.4002, 0.276, 0.3834, 0.3759, 0.3886, 0.5111, 0.4072, 0.3786, 0.406, 0.3759, 0.3886, 0.5089, 0.3884, 0.5089, 0.3884, 0.6334, 0.3725, 0.6327, 0.387, 0.8033, 0.3808, 0.6327, 0.387, 0.6334, 0.3725, 0.8086, 0.3639, 0.9261, 0.3724, 0.8033, 0.3808, 0.8086, 0.3639, 0.9272, 0.3581, 0.2373, 0.7865, 0.1062, 0.7909, 0.1077, 0.7766, 0.2411, 0.7721, 0.3772, 0.7828, 0.2373, 0.7865, 0.2411, 0.7721, 0.3774, 0.7664, 0.5037, 0.7847, 0.3772, 0.7828, 0.3774, 0.7664, 0.5026, 0.7689, 0.3772, 0.7828, 0.5037, 0.7847, 0.5021, 0.7957, 0.3766, 0.8054, 0.2373, 0.7865, 0.3772, 0.7828, 0.3766, 0.8054, 0.2435, 0.8089, 0.1062, 0.7909, 0.2373, 0.7865, 0.2435, 0.8089, 0.1051, 0.8111, 0.8033, 0.3808, 0.9261, 0.3724, 0.9258, 0.3925, 0.8087, 0.3988, 0.6327, 0.387, 0.8033, 0.3808, 0.8087, 0.3988, 0.6343, 0.4045, 0.5089, 0.3884, 0.6327, 0.387, 0.6343, 0.4045, 0.5111, 0.4072, 0.3766, 0.8054, 0.5021, 0.7957, 0.4776, 0.8065, 0.3783, 0.8234, 0.2435, 0.8089, 0.3766, 0.8054, 0.3783, 0.8234, 0.2428, 0.8221, 0.1051, 0.8111, 0.2435, 0.8089, 0.2428, 0.8221, 0.1005, 0.8291, 0.8087, 0.3988, 0.9258, 0.3925, 0.9221, 0.4107, 0.8043, 0.4173, 0.6343, 0.4045, 0.8087, 0.3988, 0.8043, 0.4173, 0.6315, 0.4207, 0.5111, 0.4072, 0.6343, 0.4045, 0.6315, 0.4207, 0.5095, 0.4241, 0.3786, 0.406, 0.5111, 0.4072, 0.5095, 0.4241, 0.3758, 0.4253, 0.2724, 0.4002, 0.3786, 0.406, 0.3758, 0.4253, 0.2709, 0.419, 0.1289, 0.3871, 0.2724, 0.4002, 0.2709, 0.419, 0.1298, 0.4096, 0.6571, 0.6695, 0.6833, 0.6705, 0.6842, 0.6775, 0.6569, 0.678, 0.6833, 0.6705, 0.715, 0.6796, 0.7099, 0.6848, 0.6842, 0.6775, 0.2694, 0.4442, 0.1342, 0.437, 0.1298, 0.4096, 0.2709, 0.419, 0.3781, 0.4482, 0.2694, 0.4442, 0.2709, 0.419, 0.3758, 0.4253, 0.5122, 0.4505, 0.3781, 0.4482, 0.3758, 0.4253, 0.5095, 0.4241, 0.6388, 0.4447, 0.5122, 0.4505, 0.5095, 0.4241, 0.6315, 0.4207, 0.8067, 0.4396, 0.6388, 0.4447, 0.6315, 0.4207, 0.8043, 0.4173, 0.9245, 0.4301, 0.8067, 0.4396, 0.8043, 0.4173, 0.9221, 0.4107, 0.2438, 0.8445, 0.1018, 0.8485, 0.1005, 0.8291, 0.2428, 0.8221, 0.3799, 0.8391, 0.2438, 0.8445, 0.2428, 0.8221, 0.3783, 0.8234, 0.3799, 0.8391, 0.3783, 0.8234, 0.4776, 0.8065, 0.4866, 0.8258, 0.4902, 0.8298, 0.4866, 0.8258, 0.4776, 0.8065, 0.4942, 0.8158, 0.5023, 0.8502, 0.4816, 0.8464, 0.4866, 0.8258, 0.4902, 0.8298, 0.4816, 0.8464, 0.3799, 0.8391, 0.4866, 0.8258, 0.5023, 0.8502, 0.5007, 0.8613, 0.4816, 0.8464, 0.3799, 0.8391, 0.4816, 0.8464, 0.5007, 0.8613, 0.3797, 0.8536, 0.2438, 0.8445, 0.3799, 0.8391, 0.3797, 0.8536, 0.2453, 0.8596, 0.1018, 0.8485, 0.2438, 0.8445, 0.2453, 0.8596, 0.1034, 0.8628, 0.8067, 0.4396, 0.9245, 0.4301, 0.9267, 0.4444, 0.8059, 0.4516, 0.6388, 0.4447, 0.8067, 0.4396, 0.8059, 0.4516, 0.6384, 0.4595, 0.5122, 0.4505, 0.6388, 0.4447, 0.6384, 0.4595, 0.5108, 0.468, 0.3781, 0.4482, 0.5122, 0.4505, 0.5108, 0.468, 0.3757, 0.4705, 0.2694, 0.4442, 0.3781, 0.4482, 0.3757, 0.4705, 0.2637, 0.4615, 0.1342, 0.437, 0.2694, 0.4442, 0.2637, 0.4615, 0.129, 0.4597, 0.715, 0.6796, 0.7374, 0.6948, 0.7337, 0.6995, 0.7099, 0.6848, 0.7374, 0.6948, 0.7564, 0.7197, 0.7494, 0.7209, 0.7337, 0.6995, 0.2583, 0.4884, 0.1301, 0.4847, 0.129, 0.4597, 0.2637, 0.4615, 0.374, 0.49, 0.2583, 0.4884, 0.2637, 0.4615, 0.3757, 0.4705, 0.5118, 0.4927, 0.374, 0.49, 0.3757, 0.4705, 0.5108, 0.468, 0.6395, 0.4862, 0.5118, 0.4927, 0.5108, 0.468, 0.6384, 0.4595, 0.8034, 0.4774, 0.6395, 0.4862, 0.6384, 0.4595, 0.8059, 0.4516, 0.9309, 0.463, 0.8034, 0.4774, 0.8059, 0.4516, 0.9267, 0.4444, 0.2486, 0.8811, 0.1067, 0.8815, 0.1034, 0.8628, 0.2453, 0.8596, 0.3858, 0.8803, 0.2486, 0.8811, 0.2453, 0.8596, 0.3797, 0.8536, 0.5011, 0.8809, 0.3858, 0.8803, 0.3797, 0.8536, 0.5007, 0.8613, 0.3858, 0.8803, 0.5011, 0.8809, 0.5012, 0.9128, 0.3841, 0.9056, 0.2486, 0.8811, 0.3858, 0.8803, 0.3841, 0.9056, 0.2469, 0.9014, 0.1067, 0.8815, 0.2486, 0.8811, 0.2469, 0.9014, 0.1253, 0.9127, 0.8034, 0.4774, 0.9309, 0.463, 0.9508, 0.4942, 0.7984, 0.4948, 0.6395, 0.4862, 0.8034, 0.4774, 0.7984, 0.4948, 0.6375, 0.5075, 0.5118, 0.4927, 0.6395, 0.4862, 0.6375, 0.5075, 0.5072, 0.5132, 0.374, 0.49, 0.5118, 0.4927, 0.5072, 0.5132, 0.3683, 0.512, 0.2583, 0.4884, 0.374, 0.49, 0.3683, 0.512, 0.2551, 0.5111, 0.1301, 0.4847, 0.2583, 0.4884, 0.2551, 0.5111, 0.1262, 0.5051, 0.7564, 0.7197, 0.7605, 0.7391, 0.7543, 0.7397, 0.7494, 0.7209, 0.7605, 0.7391, 0.7646, 0.7559, 0.7585, 0.7592, 0.7543, 0.7397, 0.6958, 0.9571, 0.8354, 0.9661, 0.8349, 0.9919, 0.703, 0.9837, 0.5793, 0.9647, 0.6958, 0.9571, 0.703, 0.9837, 0.5883, 0.9878, 0.4486, 0.9738, 0.5793, 0.9647, 0.5883, 0.9878, 0.4495, 0.995, 0.3214, 0.9798, 0.4486, 0.9738, 0.4495, 0.995, 0.3205, 0.9971, 0.162, 0.9632, 0.3214, 0.9798, 0.3205, 0.9971, 0.1621, 0.9798, 0.002892, 0.9581, 0.162, 0.9632, 0.1621, 0.9798, 0.01112, 0.9717, 0.806, 0.6105, 0.9222, 0.6296, 0.9284, 0.6442, 0.8071, 0.6345, 0.6669, 0.6166, 0.806, 0.6105, 0.8071, 0.6345, 0.6702, 0.6358, 0.5514, 0.6227, 0.6669, 0.6166, 0.6702, 0.6358, 0.5512, 0.6437, 0.6669, 0.6166, 0.5514, 0.6227, 0.5523, 0.5915, 0.6633, 0.587, 0.806, 0.6105, 0.6669, 0.6166, 0.6633, 0.587, 0.8091, 0.5947, 0.9222, 0.6296, 0.806, 0.6105, 0.8091, 0.5947, 0.9233, 0.6132, 0.162, 0.9632, 0.002892, 0.9581, 0.001562, 0.9417, 0.1665, 0.9485, 0.3214, 0.9798, 0.162, 0.9632, 0.1665, 0.9485, 0.3233, 0.9603, 0.4486, 0.9738, 0.3214, 0.9798, 0.3233, 0.9603, 0.4502, 0.9526, 0.5793, 0.9647, 0.4486, 0.9738, 0.4502, 0.9526, 0.5774, 0.9448, 0.6958, 0.9571, 0.5793, 0.9647, 0.5774, 0.9448, 0.697, 0.9423, 0.8354, 0.9661, 0.6958, 0.9571, 0.697, 0.9423, 0.8389, 0.9471, 0.7646, 0.7559, 0.7671, 0.7839, 0.7644, 0.7828, 0.7585, 0.7592, 0.7671, 0.7839, 0.7628, 0.8071, 0.758, 0.8073, 0.7644, 0.7828, 0.6951, 0.9244, 0.834, 0.927, 0.8389, 0.9471, 0.697, 0.9423, 0.5749, 0.9287, 0.6951, 0.9244, 0.697, 0.9423, 0.5774, 0.9448, 0.448, 0.9409, 0.5749, 0.9287, 0.5774, 0.9448, 0.4502, 0.9526, 0.3209, 0.945, 0.448, 0.9409, 0.4502, 0.9526, 0.3233, 0.9603, 0.1662, 0.9343, 0.3209, 0.945, 0.3233, 0.9603, 0.1665, 0.9485, 0.01258, 0.926, 0.1662, 0.9343, 0.1665, 0.9485, 0.001562, 0.9417, 0.8079, 0.5839, 0.9371, 0.5998, 0.9233, 0.6132, 0.8091, 0.5947, 0.674, 0.5743, 0.8079, 0.5839, 0.8091, 0.5947, 0.6633, 0.587, 0.555, 0.5664, 0.674, 0.5743, 0.6633, 0.587, 0.5523, 0.5915, 0.674, 0.5743, 0.555, 0.5664, 0.6004, 0.5498, 0.6736, 0.5543, 0.8079, 0.5839, 0.674, 0.5743, 0.6736, 0.5543, 0.8081, 0.572, 0.9371, 0.5998, 0.8079, 0.5839, 0.8081, 0.572, 0.9558, 0.5933, 0.01258, 0.926, 0.03068, 0.9179, 0.1662, 0.9343, 0.03437, 0.9005, 0.1676, 0.9232, 0.1662, 0.9343, 0.03068, 0.9179, 0.8067, 0.5574, 0.958, 0.5758, 0.9558, 0.5933, 0.8081, 0.572, 0.6701, 0.5449, 0.8067, 0.5574, 0.8081, 0.572, 0.6736, 0.5543, 0.5558, 0.5345, 0.6146, 0.5305, 0.6004, 0.5498, 0.5548, 0.5487, 0.7628, 0.8071, 0.7542, 0.8266, 0.7478, 0.824, 0.758, 0.8073, 0.6929, 0.907, 0.8255, 0.9033, 0.834, 0.927, 0.6951, 0.9244, 0.5707, 0.9084, 0.6929, 0.907, 0.6951, 0.9244, 0.5749, 0.9287, 0.4462, 0.9233, 0.5707, 0.9084, 0.5749, 0.9287, 0.448, 0.9409, 0.3205, 0.9261, 0.4462, 0.9233, 0.448, 0.9409, 0.3209, 0.945, 0.1676, 0.9232, 0.3205, 0.9261, 0.3209, 0.945, 0.1662, 0.9343, 0.451, 0.5423, 0.5045, 0.5669, 0.5005, 0.5765, 0.4518, 0.5615, 0.6004, 0.5498, 0.555, 0.5664, 0.5548, 0.5487, 0.6004, 0.5498, 0.6146, 0.5305, 0.6701, 0.5449, 0.6736, 0.5543, 0.3918, 0.5433, 0.451, 0.5423, 0.4518, 0.5615, 0.3923, 0.5555, 0.2545, 0.5372, 0.3918, 0.5433, 0.3923, 0.5555, 0.2516, 0.5438, 0.1041, 0.5098, 0.2545, 0.5372, 0.2516, 0.5438, 0.1004, 0.5196, 0.79, 0.06887, 0.9206, 0.09431, 0.9173, 0.1041, 0.787, 0.08446, 0.6392, 0.04609, 0.79, 0.06887, 0.787, 0.08446, 0.6351, 0.05575, 0.5141, 0.03113, 0.6392, 0.04609, 0.6351, 0.05575, 0.515, 0.05015, 0.389, 0.02538, 0.5141, 0.03113, 0.515, 0.05015, 0.3869, 0.03796, 0.267, 0.01738, 0.389, 0.02538, 0.3869, 0.03796, 0.2671, 0.03233, 0.135, 0.001525, 0.267, 0.01738, 0.2671, 0.03233, 0.1312, 0.01922, 0.7542, 0.8266, 0.7394, 0.8338, 0.7364, 0.8302, 0.7478, 0.824, 0.7394, 0.8338, 0.7262, 0.84, 0.7244, 0.8368, 0.7364, 0.8302, 0.267, 0.05289, 0.1324, 0.0445, 0.1312, 0.01922, 0.2671, 0.03233, 0.3912, 0.06349, 0.267, 0.05289, 0.2671, 0.03233, 0.3869, 0.03796, 0.5072, 0.08405, 0.3912, 0.06349, 0.3869, 0.03796, 0.515, 0.05015, 0.6377, 0.09701, 0.5072, 0.08405, 0.515, 0.05015, 0.6351, 0.05575, 0.7815, 0.1157, 0.6377, 0.09701, 0.6351, 0.05575, 0.787, 0.08446, 0.9155, 0.1293, 0.7815, 0.1157, 0.787, 0.08446, 0.9173, 0.1041, 0.2528, 0.5596, 0.09796, 0.5451, 0.1004, 0.5196, 0.2516, 0.5438, 0.3946, 0.5651, 0.2528, 0.5596, 0.2516, 0.5438, 0.3923, 0.5555, 0.4646, 0.576, 0.3946, 0.5651, 0.3923, 0.5555, 0.4518, 0.5615, 0.5025, 0.5881, 0.4646, 0.576, 0.4518, 0.5615, 0.5005, 0.5765, 0.4646, 0.576, 0.5025, 0.5881, 0.5, 0.6017, 0.3866, 0.5901, 0.4646, 0.576, 0.3866, 0.5901, 0.3946, 0.5651, 0.2528, 0.5596, 0.3946, 0.5651, 0.3866, 0.5901, 0.2494, 0.5813, 0.09796, 0.5451, 0.2528, 0.5596, 0.2494, 0.5813, 0.09644, 0.5722, 0.7815, 0.1157, 0.9155, 0.1293, 0.9151, 0.156, 0.7843, 0.1472, 0.6377, 0.09701, 0.7815, 0.1157, 0.7843, 0.1472, 0.6338, 0.1321, 0.5072, 0.08405, 0.6377, 0.09701, 0.6338, 0.1321, 0.4997, 0.1082, 0.3912, 0.06349, 0.5072, 0.08405, 0.4997, 0.1082, 0.3815, 0.09066, 0.267, 0.05289, 0.3912, 0.06349, 0.3815, 0.09066, 0.262, 0.07633, 0.1324, 0.0445, 0.267, 0.05289, 0.262, 0.07633, 0.1307, 0.05717, 0.7262, 0.84, 0.7115, 0.8618, 0.7118, 0.8542, 0.7244, 0.8368, 0.7115, 0.8618, 0.6997, 0.8696, 0.7023, 0.8626, 0.7118, 0.8542, 0.2583, 0.09794, 0.1281, 0.08241, 0.1307, 0.05717, 0.262, 0.07633, 0.379, 0.111, 0.2583, 0.09794, 0.262, 0.07633, 0.3815, 0.09066, 0.4995, 0.1244, 0.379, 0.111, 0.3815, 0.09066, 0.4997, 0.1082, 0.4995, 0.1244, 0.4997, 0.1082, 0.6338, 0.1321, 0.3866, 0.5901, 0.5, 0.6017, 0.5012, 0.6092, 0.3791, 0.5985, 0.2494, 0.5813, 0.3866, 0.5901, 0.3791, 0.5985, 0.2482, 0.5958, 0.3791, 0.5985, 0.5012, 0.6092, 0.5015, 0.6166, 0.3735, 0.6133, 0.2482, 0.5958, 0.3791, 0.5985, 0.3735, 0.6133, 0.2428, 0.611, 0.1009, 0.5894, 0.2482, 0.5958, 0.2428, 0.611, 0.1108, 0.6068, 0.09644, 0.5722, 0.2494, 0.5813, 0.2482, 0.5958, 0.1009, 0.5894, 0.7843, 0.1472, 0.9151, 0.156, 0.9202, 0.1727, 0.7832, 0.163, 0.7832, 0.163, 0.9202, 0.1727, 0.9305, 0.1897, 0.7903, 0.1856, 0.7903, 0.1856, 0.6353, 0.1818, 0.6358, 0.1692, 0.7832, 0.163, 0.5034, 0.1608, 0.6358, 0.1692, 0.6353, 0.1818, 0.5226, 0.1769, 0.3754, 0.1562, 0.5034, 0.1608, 0.5226, 0.1769, 0.3879, 0.1725, 0.2526, 0.1433, 0.3754, 0.1562, 0.3879, 0.1725, 0.2615, 0.166, 0.132, 0.1343, 0.2526, 0.1433, 0.2615, 0.166, 0.1356, 0.1608, 0.6155, 0.858, 0.5879, 0.824, 0.5957, 0.8213, 0.6209, 0.8564, 0.6712, 0.8765, 0.6451, 0.8725, 0.6463, 0.8657, 0.6719, 0.8682, 0.2526, 0.1433, 0.132, 0.1343, 0.1242, 0.1118, 0.2544, 0.1182, 0.3754, 0.1562, 0.2526, 0.1433, 0.2544, 0.1182, 0.3748, 0.1317, 0.5034, 0.1608, 0.3754, 0.1562, 0.3748, 0.1317, 0.4994, 0.1418, 0.6358, 0.1692, 0.5034, 0.1608, 0.4994, 0.1418, 0.6403, 0.1569, 0.7832, 0.163, 0.6358, 0.1692, 0.6403, 0.1569, 0.6338, 0.1321, 0.7843, 0.1472, 0.7832, 0.163, 0.6403, 0.1569, 0.4995, 0.1244, 0.6338, 0.1321, 0.6403, 0.1569, 0.4994, 0.1418, 0.379, 0.111, 0.4995, 0.1244, 0.4994, 0.1418, 0.3748, 0.1317, 0.2583, 0.09794, 0.379, 0.111, 0.3748, 0.1317, 0.2544, 0.1182, 0.1281, 0.08241, 0.2583, 0.09794, 0.2544, 0.1182, 0.1242, 0.1118, 0.6997, 0.8696, 0.6712, 0.8765, 0.6719, 0.8682, 0.7023, 0.8626, 0.01905, 0.2597, 0.1367, 0.2659, 0.1351, 0.2807, 0.02032, 0.2673, 0.01441, 0.1246, 0.132, 0.1343, 0.1356, 0.1608, 0.0127, 0.1533, 0.6451, 0.8725, 0.6155, 0.858, 0.6209, 0.8564, 0.6463, 0.8657, 0.01369, 0.2308, 0.1279, 0.2273, 0.1367, 0.2659, 0.01905, 0.2597, 0.132, 0.1343, 0.01441, 0.1246, 0.01586, 0.09796, 0.1242, 0.1118, 0.01521, 0.06787, 0.1281, 0.08241, 0.1242, 0.1118, 0.01586, 0.09796, 0.1281, 0.08241, 0.01521, 0.06787, 0.01717, 0.05827, 0.1307, 0.05717, 0.03087, 0.03451, 0.1324, 0.0445, 0.1307, 0.05717, 0.01717, 0.05827, 0.1324, 0.0445, 0.03087, 0.03451, 0.02477, 0.0229, 0.1312, 0.01922, 0.01602, 0.005436, 0.135, 0.001525, 0.1312, 0.01922, 0.02477, 0.0229, 0.8255, 0.9033, 0.9438, 0.9024, 0.9462, 0.9239, 0.834, 0.927, 0.834, 0.927, 0.9462, 0.9239, 0.9452, 0.945, 0.8389, 0.9471, 0.9459, 0.9694, 0.8354, 0.9661, 0.8389, 0.9471, 0.9452, 0.945, 0.8354, 0.9661, 0.9459, 0.9694, 0.9508, 0.9864, 0.8349, 0.9919, 0.0147, 0.4918, 0.1301, 0.4847, 0.1262, 0.5051, 0.01427, 0.5124, 0.1301, 0.4847, 0.0147, 0.4918, 0.01428, 0.4675, 0.129, 0.4597, 0.0128, 0.4435, 0.1342, 0.437, 0.129, 0.4597, 0.01428, 0.4675, 0.1342, 0.437, 0.0128, 0.4435, 0.013, 0.4079, 0.1298, 0.4096, 0.5879, 0.824, 0.5826, 0.7893, 0.5902, 0.7881, 0.5957, 0.8213, 0.02032, 0.2673, 0.1351, 0.2807, 0.1381, 0.2979, 0.02385, 0.2798, 0.1384, 0.3079, 0.02378, 0.2913, 0.02385, 0.2798, 0.1381, 0.2979, 0.02378, 0.2913, 0.1384, 0.3079, 0.1343, 0.3209, 0.02437, 0.3019, 0.1286, 0.3323, 0.01379, 0.325, 0.02437, 0.3019, 0.1343, 0.3209, 0.01379, 0.325, 0.1286, 0.3323, 0.1274, 0.3459, 0.007071, 0.3336, 0.007071, 0.3336, 0.1274, 0.3459, 0.1308, 0.3681, 0.006805, 0.3572, 0.1289, 0.3871, 0.01092, 0.3835, 0.006805, 0.3572, 0.1308, 0.3681, 0.01092, 0.3835, 0.1289, 0.3871, 0.1298, 0.4096, 0.013, 0.4079, 0.01056, 0.1912, 0.01369, 0.2308, 0.009765, 0.2286, 0.003323, 0.1944, 0.01421, 0.2605, 0.009765, 0.2286, 0.01369, 0.2308, 0.01905, 0.2597, 0.01506, 0.2683, 0.01421, 0.2605, 0.01905, 0.2597, 0.02032, 0.2673, 0.01379, 0.325, 0.007071, 0.3336, 0.001896, 0.3313, 0.009897, 0.3214, 0.01628, 0.2727, 0.01506, 0.2683, 0.02032, 0.2673, 0.02385, 0.2798, 0.02385, 0.2798, 0.02378, 0.2913, 0.01799, 0.2902, 0.01628, 0.2727, 0.01983, 0.3005, 0.01799, 0.2902, 0.02378, 0.2913, 0.02437, 0.3019, 0.02437, 0.3019, 0.01379, 0.325, 0.009897, 0.3214, 0.01983, 0.3005, 0.006805, 0.3572, 0.01092, 0.3835, 0.00349, 0.3877, 0.00152, 0.3561, 0.013, 0.4079, 0.0128, 0.4435, 0.008334, 0.4419, 0.00529, 0.4117, 0.00152, 0.3561, 0.001896, 0.3313, 0.007071, 0.3336, 0.006805, 0.3572, 0.00529, 0.4117, 0.00349, 0.3877, 0.01092, 0.3835, 0.013, 0.4079, 0.01428, 0.4675, 0.0147, 0.4918, 0.01147, 0.4947, 0.01002, 0.4667, 0.9508, 0.9864, 0.9459, 0.9694, 0.9496, 0.9694, 0.9533, 0.9855, 0.9452, 0.945, 0.9462, 0.9239, 0.9485, 0.9215, 0.947, 0.9436, 0.01002, 0.4667, 0.008334, 0.4419, 0.0128, 0.4435, 0.01428, 0.4675, 0.01173, 0.5129, 0.01147, 0.4947, 0.0147, 0.4918, 0.01427, 0.5124, 0.947, 0.9436, 0.9496, 0.9694, 0.9459, 0.9694, 0.9452, 0.945, 0.9462, 0.9239, 0.9438, 0.9024, 0.9474, 0.901, 0.9485, 0.9215, 0.02477, 0.0229, 0.03087, 0.03451, 0.02511, 0.03424, 0.01874, 0.02234, 0.01717, 0.05827, 0.01521, 0.06787, 0.009728, 0.06796, 0.01387, 0.05554, 0.01874, 0.02234, 0.01276, 0.007478, 0.01602, 0.005436, 0.02477, 0.0229, 0.01387, 0.05554, 0.02511, 0.03424, 0.03087, 0.03451, 0.01717, 0.05827, 0.01521, 0.06787, 0.01586, 0.09796, 0.006498, 0.09597, 0.009728, 0.06796, 0.01586, 0.09796, 0.01441, 0.1246, 0.006923, 0.1217, 0.006498, 0.09597, 0.01441, 0.1246, 0.0127, 0.1533, 0.008631, 0.1529, 0.006923, 0.1217, 0.0127, 0.1533, 0.01056, 0.1912, 0.003323, 0.1944, 0.008631, 0.1529, 0.1279, 0.2273, 0.01056, 0.1912, 0.0127, 0.1533, 0.1356, 0.1608, 0.5957, 0.8213, 0.5902, 0.7881, 0.6137, 0.79, 0.6147, 0.8123, 0.6209, 0.8564, 0.5957, 0.8213, 0.6147, 0.8123, 0.6307, 0.8317, 0.6463, 0.8657, 0.6209, 0.8564, 0.6307, 0.8317, 0.6497, 0.8518, 0.6719, 0.8682, 0.6463, 0.8657, 0.6497, 0.8518, 0.6711, 0.8536, 0.7023, 0.8626, 0.6719, 0.8682, 0.6711, 0.8536, 0.6893, 0.8505, 0.7118, 0.8542, 0.7023, 0.8626, 0.6893, 0.8505, 0.703, 0.8396, 0.7118, 0.8542, 0.703, 0.8396, 0.7244, 0.8368, 0.703, 0.8396, 0.7285, 0.8225, 0.7244, 0.8368, 0.7244, 0.8368, 0.7285, 0.8225, 0.7364, 0.8302, 0.7478, 0.824, 0.7364, 0.8302, 0.7285, 0.8225, 0.7405, 0.8019, 0.7478, 0.824, 0.7405, 0.8019, 0.758, 0.8073, 0.7644, 0.7828, 0.758, 0.8073, 0.7405, 0.8019, 0.7455, 0.786, 0.7585, 0.7592, 0.7644, 0.7828, 0.7455, 0.786, 0.7446, 0.7604, 0.7543, 0.7397, 0.7585, 0.7592, 0.7446, 0.7604, 0.7379, 0.7352, 0.7543, 0.7397, 0.7379, 0.7352, 0.7494, 0.7209, 0.7337, 0.6995, 0.7494, 0.7209, 0.7379, 0.7352, 0.7217, 0.7151, 0.7099, 0.6848, 0.7337, 0.6995, 0.7217, 0.7151, 0.7027, 0.7017, 0.6842, 0.6775, 0.7099, 0.6848, 0.7027, 0.7017, 0.6773, 0.6956, 0.6569, 0.678, 0.6842, 0.6775, 0.6773, 0.6956, 0.6529, 0.7022, 0.6569, 0.678, 0.6529, 0.7022, 0.6355, 0.6803, 0.6173, 0.6943, 0.6355, 0.6803, 0.6529, 0.7022, 0.6395, 0.7186, 0.6173, 0.6943, 0.6395, 0.7186, 0.6249, 0.7098, 0.6215, 0.7313, 0.6249, 0.7098, 0.6395, 0.7186, 0.6322, 0.7446, 0.6128, 0.7388, 0.6215, 0.7313, 0.6322, 0.7446, 0.6178, 0.7666, 0.6016, 0.7467, 0.6128, 0.7388, 0.6178, 0.7666, 0.5965, 0.7555, 0.5965, 0.7555, 0.6178, 0.7666, 0.5948, 0.7673, 0.5902, 0.7881, 0.5948, 0.7673, 0.6178, 0.7666, 0.6137, 0.79, 0.6147, 0.8123, 0.6137, 0.79, 0.634, 0.7838, 0.6369, 0.8021, 0.6307, 0.8317, 0.6147, 0.8123, 0.6369, 0.8021, 0.6307, 0.8317, 0.655, 0.8247, 0.6497, 0.8518, 0.6711, 0.8536, 0.6497, 0.8518, 0.655, 0.8247, 0.6766, 0.8282, 0.6711, 0.8536, 0.6766, 0.8282, 0.6893, 0.8505, 0.703, 0.8396, 0.6893, 0.8505, 0.6766, 0.8282, 0.703, 0.8396, 0.7002, 0.8227, 0.7285, 0.8225, 0.7405, 0.8019, 0.7285, 0.8225, 0.7002, 0.8227, 0.7172, 0.804, 0.7455, 0.786, 0.7405, 0.8019, 0.7172, 0.804, 0.7208, 0.7766, 0.7455, 0.786, 0.7208, 0.7766, 0.7446, 0.7604, 0.7379, 0.7352, 0.7446, 0.7604, 0.7208, 0.7766, 0.7095, 0.7479, 0.7217, 0.7151, 0.7379, 0.7352, 0.7095, 0.7479, 0.6911, 0.724, 0.7217, 0.7151, 0.6911, 0.724, 0.7027, 0.7017, 0.6773, 0.6956, 0.7027, 0.7017, 0.6911, 0.724, 0.6662, 0.7244, 0.6773, 0.6956, 0.6662, 0.7244, 0.6529, 0.7022, 0.6395, 0.7186, 0.6529, 0.7022, 0.6662, 0.7244, 0.6498, 0.7457, 0.6395, 0.7186, 0.6498, 0.7457, 0.6322, 0.7446, 0.6178, 0.7666, 0.6322, 0.7446, 0.6498, 0.7457, 0.6374, 0.7714, 0.6178, 0.7666, 0.6374, 0.7714, 0.634, 0.7838, 0.6369, 0.8021, 0.634, 0.7838, 0.6536, 0.7824, 0.6607, 0.798, 0.6369, 0.8021, 0.6607, 0.798, 0.655, 0.8247, 0.655, 0.8247, 0.6607, 0.798, 0.6785, 0.8086, 0.7002, 0.8227, 0.6766, 0.8282, 0.6785, 0.8086, 0.7021, 0.8027, 0.7002, 0.8227, 0.7021, 0.8027, 0.7172, 0.804, 0.7208, 0.7766, 0.7172, 0.804, 0.7021, 0.8027, 0.6993, 0.7819, 0.7208, 0.7766, 0.6993, 0.7819, 0.6931, 0.7651, 0.6911, 0.724, 0.7095, 0.7479, 0.6931, 0.7651, 0.6772, 0.7464, 0.6911, 0.724, 0.6772, 0.7464, 0.6662, 0.7244, 0.6498, 0.7457, 0.6662, 0.7244, 0.6772, 0.7464, 0.6627, 0.7587, 0.6374, 0.7714, 0.6498, 0.7457, 0.6627, 0.7587, 0.6536, 0.7824, 0.6374, 0.7714, 0.6536, 0.7824, 0.634, 0.7838, 0.6607, 0.798, 0.6536, 0.7824, 0.6728, 0.7787, 0.6785, 0.8086, 0.6607, 0.798, 0.6728, 0.7787, 0.6825, 0.7856, 0.6785, 0.8086, 0.6825, 0.7856, 0.7021, 0.8027, 0.6993, 0.7819, 0.7021, 0.8027, 0.6825, 0.7856, 0.6883, 0.7789, 0.6993, 0.7819, 0.6883, 0.7789, 0.6931, 0.7651, 0.6931, 0.7651, 0.6883, 0.7789, 0.6793, 0.7703, 0.6772, 0.7464, 0.6793, 0.7703, 0.6627, 0.7587, 0.6536, 0.7824, 0.6627, 0.7587, 0.6793, 0.7703, 0.6728, 0.7787, 0.6728, 0.7787, 0.6793, 0.7703, 0.6883, 0.7789, 0.6825, 0.7856, 0.5037, 0.6421, 0.5011, 0.6661, 0.3734, 0.6643, 0.4942, 0.8158, 0.4776, 0.8065, 0.5021, 0.7957, 0.5037, 0.6421, 0.5015, 0.6166, 0.5044, 0.6162, 0.5076, 0.6414, 0.5011, 0.6661, 0.5037, 0.6421, 0.5076, 0.6414, 0.5061, 0.6651, 0.4992, 0.6931, 0.5011, 0.6661, 0.5061, 0.6651, 0.5042, 0.6911, 0.5017, 0.7053, 0.4992, 0.6931, 0.5042, 0.6911, 0.5044, 0.7041, 0.5004, 0.7151, 0.5017, 0.7053, 0.5044, 0.7041, 0.5028, 0.7154, 0.5002, 0.718, 0.5004, 0.7151, 0.5028, 0.7154, 0.5017, 0.7197, 0.4983, 0.7259, 0.5002, 0.718, 0.5017, 0.7197, 0.5, 0.7265, 0.4952, 0.7324, 0.4983, 0.7259, 0.5, 0.7265, 0.4971, 0.7324, 0.4992, 0.7452, 0.4952, 0.7324, 0.4971, 0.7324, 0.5013, 0.7447, 0.5014, 0.7562, 0.4992, 0.7452, 0.5013, 0.7447, 0.504, 0.7559, 0.5026, 0.7689, 0.5014, 0.7562, 0.504, 0.7559, 0.5054, 0.7687, 0.5037, 0.7847, 0.5026, 0.7689, 0.5054, 0.7687, 0.5065, 0.785, 0.5021, 0.7957, 0.5037, 0.7847, 0.5065, 0.785, 0.5065, 0.7948, 0.4942, 0.8158, 0.5021, 0.7957, 0.5065, 0.7948, 0.4964, 0.8155, 0.4902, 0.8298, 0.4942, 0.8158, 0.4964, 0.8155, 0.4927, 0.8292, 0.5023, 0.8502, 0.4902, 0.8298, 0.4927, 0.8292, 0.5023, 0.8409, 0.505, 0.85, 0.5023, 0.8502, 0.5023, 0.8409, 0.5007, 0.8613, 0.5023, 0.8502, 0.505, 0.85, 0.5043, 0.8573, 0.5043, 0.867, 0.5007, 0.8613, 0.5043, 0.8573, 0.5011, 0.8809, 0.5007, 0.8613, 0.5043, 0.867, 0.5062, 0.8808, 0.5043, 0.6102, 0.5044, 0.6162, 0.5015, 0.6166, 0.5012, 0.6092, 0.5055, 0.6021, 0.5043, 0.6102, 0.5012, 0.6092, 0.5, 0.6017, 0.5052, 0.5879, 0.5055, 0.6021, 0.5, 0.6017, 0.5025, 0.5881, 0.5029, 0.5767, 0.5052, 0.5879, 0.5025, 0.5881, 0.5005, 0.5765, 0.5065, 0.5668, 0.5029, 0.5767, 0.5005, 0.5765, 0.5045, 0.5669, 0.5519, 0.5487, 0.5544, 0.5331, 0.5558, 0.5345, 0.5548, 0.5487, 0.5492, 0.567, 0.5519, 0.5487, 0.5548, 0.5487, 0.555, 0.5664, 0.5482, 0.5914, 0.5492, 0.567, 0.555, 0.5664, 0.5523, 0.5915, 0.5489, 0.6232, 0.5482, 0.5914, 0.5523, 0.5915, 0.5514, 0.6227, 0.5459, 0.6442, 0.5489, 0.6232, 0.5514, 0.6227, 0.5512, 0.6437, 0.5062, 0.8808, 0.5063, 0.911, 0.5012, 0.9128, 0.5011, 0.8809, 0.8801, 0.8778, 0.8537, 0.8778, 0.8551, 0.8725, 0.88, 0.872, 0.8922, 0.872, 0.8801, 0.8778, 0.88, 0.872, 0.8912, 0.8676, 0.9033, 0.8714, 0.8922, 0.872, 0.8912, 0.8676, 0.9015, 0.868, 0.9068, 0.869, 0.9033, 0.8714, 0.9015, 0.868, 0.9047, 0.8658, 0.9093, 0.8624, 0.9068, 0.869, 0.9047, 0.8658, 0.9059, 0.8614, 0.909, 0.8557, 0.9093, 0.8624, 0.9059, 0.8614, 0.9057, 0.8534, 0.9219, 0.8514, 0.909, 0.8557, 0.9057, 0.8534, 0.9208, 0.848, 0.93, 0.8423, 0.9219, 0.8514, 0.9208, 0.848, 0.9265, 0.8403, 0.9346, 0.8294, 0.93, 0.8423, 0.9265, 0.8403, 0.9302, 0.8302, 0.9371, 0.8118, 0.9346, 0.8294, 0.9302, 0.8302, 0.9344, 0.8129, 0.9326, 0.8022, 0.9371, 0.8118, 0.9344, 0.8129, 0.9296, 0.8044, 0.9076, 0.7913, 0.9326, 0.8022, 0.9296, 0.8044, 0.9053, 0.7926, 0.9031, 0.7772, 0.9076, 0.7913, 0.9053, 0.7926, 0.8987, 0.7786, 0.9071, 0.7622, 0.9031, 0.7772, 0.8987, 0.7786, 0.9038, 0.7635, 0.9093, 0.7504, 0.9071, 0.7622, 0.9038, 0.7635, 0.9042, 0.7519, 0.9019, 0.7448, 0.9093, 0.7504, 0.9042, 0.7519, 0.8995, 0.7471, 0.8916, 0.74, 0.9019, 0.7448, 0.8995, 0.7471, 0.8903, 0.743, 0.8774, 0.733, 0.8916, 0.74, 0.8903, 0.743, 0.8783, 0.7378, 0.8439, 0.7308, 0.8774, 0.733, 0.8783, 0.7378, 0.8441, 0.7342, 0.8218, 0.7375, 0.8439, 0.7308, 0.8441, 0.7342, 0.8246, 0.7409, 0.7922, 0.7577, 0.8218, 0.7375, 0.8246, 0.7409, 0.7974, 0.7604, 0.779, 0.782, 0.7922, 0.7577, 0.7974, 0.7604, 0.7847, 0.783, 0.78, 0.8033, 0.779, 0.782, 0.7847, 0.783, 0.785, 0.8021, 0.7891, 0.8189, 0.78, 0.8033, 0.785, 0.8021, 0.7944, 0.8181, 0.7881, 0.8306, 0.7891, 0.8189, 0.7944, 0.8181, 0.794, 0.8318, 0.7826, 0.8433, 0.7881, 0.8306, 0.794, 0.8318, 0.789, 0.8421, 0.7911, 0.8571, 0.7826, 0.8433, 0.789, 0.8421, 0.7958, 0.8527, 0.7986, 0.8605, 0.7911, 0.8571, 0.7958, 0.8527, 0.8016, 0.8555, 0.8032, 0.8652, 0.7986, 0.8605, 0.8016, 0.8555, 0.8065, 0.8588, 0.8293, 0.8733, 0.8032, 0.8652, 0.8065, 0.8588, 0.8306, 0.8678, 0.8537, 0.8778, 0.8293, 0.8733, 0.8306, 0.8678, 0.8551, 0.8725, 0.88, 0.872, 0.8551, 0.8725, 0.8597, 0.8515, 0.8721, 0.8499, 0.8912, 0.8676, 0.88, 0.872, 0.8721, 0.8499, 0.8843, 0.8464, 0.8912, 0.8676, 0.8843, 0.8464, 0.9015, 0.868, 0.9015, 0.868, 0.8843, 0.8464, 0.9059, 0.8614, 0.9047, 0.8658, 0.9057, 0.8534, 0.9059, 0.8614, 0.8843, 0.8464, 0.8982, 0.8456, 0.9208, 0.848, 0.9057, 0.8534, 0.8982, 0.8456, 0.9047, 0.8418, 0.9265, 0.8403, 0.9208, 0.848, 0.9047, 0.8418, 0.9144, 0.8355, 0.9302, 0.8302, 0.9265, 0.8403, 0.9144, 0.8355, 0.9171, 0.8229, 0.9344, 0.8129, 0.9302, 0.8302, 0.9171, 0.8229, 0.9126, 0.8167, 0.9296, 0.8044, 0.9344, 0.8129, 0.9126, 0.8167, 0.9078, 0.8078, 0.9053, 0.7926, 0.9296, 0.8044, 0.9078, 0.8078, 0.9004, 0.7966, 0.8987, 0.7786, 0.9053, 0.7926, 0.9004, 0.7966, 0.8926, 0.7808, 0.8987, 0.7786, 0.8926, 0.7808, 0.8928, 0.7718, 0.9042, 0.7519, 0.9038, 0.7635, 0.8928, 0.7718, 0.8904, 0.7641, 0.9042, 0.7519, 0.8904, 0.7641, 0.8995, 0.7471, 0.8903, 0.743, 0.8995, 0.7471, 0.8904, 0.7641, 0.8801, 0.7603, 0.8783, 0.7378, 0.8903, 0.743, 0.8801, 0.7603, 0.8636, 0.7531, 0.8441, 0.7342, 0.8783, 0.7378, 0.8636, 0.7531, 0.8485, 0.7494, 0.8246, 0.7409, 0.8441, 0.7342, 0.8485, 0.7494, 0.8375, 0.7504, 0.8283, 0.753, 0.8246, 0.7409, 0.8375, 0.7504, 0.8176, 0.7565, 0.8246, 0.7409, 0.8283, 0.753, 0.7974, 0.7604, 0.8246, 0.7409, 0.8176, 0.7565, 0.8093, 0.764, 0.8093, 0.764, 0.8024, 0.7718, 0.7974, 0.7604, 0.7847, 0.783, 0.7974, 0.7604, 0.8024, 0.7718, 0.7968, 0.7815, 0.785, 0.8021, 0.7847, 0.783, 0.7968, 0.7815, 0.797, 0.7952, 0.7944, 0.8181, 0.785, 0.8021, 0.797, 0.7952, 0.8034, 0.8111, 0.7944, 0.8181, 0.8034, 0.8111, 0.8069, 0.8222, 0.789, 0.8421, 0.794, 0.8318, 0.8069, 0.8222, 0.8085, 0.8375, 0.789, 0.8421, 0.8085, 0.8375, 0.7958, 0.8527, 0.8016, 0.8555, 0.7958, 0.8527, 0.8085, 0.8375, 0.8065, 0.8588, 0.8016, 0.8555, 0.8085, 0.8375, 0.8219, 0.8468, 0.8306, 0.8678, 0.8065, 0.8588, 0.8219, 0.8468, 0.8399, 0.8513, 0.8551, 0.8725, 0.8306, 0.8678, 0.8399, 0.8513, 0.8597, 0.8515, 0.9496, 0.04404, 0.9619, 0.05096, 0.9536, 0.07188, 0.9436, 0.0624, 0.9359, 0.04219, 0.9496, 0.04404, 0.9436, 0.0624, 0.934, 0.0586, 0.9633, 0.8123, 0.9486, 0.8067, 0.9426, 0.7921, 0.9601, 0.7963, 0.971, 0.8099, 0.9633, 0.8123, 0.9601, 0.7963, 0.97, 0.7935, 0.971, 0.8099, 0.97, 0.7935, 0.9826, 0.8055, 0.9916, 0.7948, 0.9826, 0.8055, 0.97, 0.7935, 0.9797, 0.789, 0.9919, 0.7866, 0.9916, 0.7948, 0.9797, 0.789, 0.9798, 0.7818, 0.9921, 0.7757, 0.9919, 0.7866, 0.9798, 0.7818, 0.9791, 0.774, 0.9921, 0.7757, 0.9791, 0.774, 0.9812, 0.768, 0.9808, 0.7518, 0.9928, 0.7604, 0.9812, 0.768, 0.9935, 0.7387, 0.9928, 0.7604, 0.9808, 0.7518, 0.9816, 0.7368, 0.9973, 0.7262, 0.9935, 0.7387, 0.9816, 0.7368, 0.9842, 0.7276, 0.9973, 0.7148, 0.9973, 0.7262, 0.9842, 0.7276, 0.9826, 0.7205, 0.9858, 0.7052, 0.9973, 0.7148, 0.9826, 0.7205, 0.9758, 0.7191, 0.9725, 0.6898, 0.9858, 0.7052, 0.9758, 0.7191, 0.9607, 0.6789, 0.9725, 0.6898, 0.965, 0.6975, 0.9589, 0.6896, 0.9508, 0.6718, 0.9607, 0.6789, 0.9589, 0.6896, 0.9528, 0.6822, 0.9441, 0.6761, 0.9508, 0.6718, 0.9528, 0.6822, 0.9408, 0.178, 0.9295, 0.1774, 0.9336, 0.1698, 0.9451, 0.1681, 0.9408, 0.178, 0.9451, 0.1681, 0.9532, 0.1795, 0.9648, 0.1739, 0.9532, 0.1795, 0.9451, 0.1681, 0.9577, 0.1628, 0.9756, 0.1672, 0.9648, 0.1739, 0.9577, 0.1628, 0.9674, 0.1563, 0.9834, 0.1592, 0.9756, 0.1672, 0.9674, 0.1563, 0.9743, 0.1508, 0.9877, 0.1457, 0.9834, 0.1592, 0.9743, 0.1508, 0.9794, 0.1402, 0.9887, 0.1275, 0.9877, 0.1457, 0.9794, 0.1402, 0.9799, 0.1213, 0.991, 0.115, 0.9887, 0.1275, 0.9799, 0.1213, 0.982, 0.1106, 0.9976, 0.09905, 0.991, 0.115, 0.982, 0.1106, 0.9845, 0.09514, 0.9915, 0.08293, 0.9976, 0.09905, 0.9845, 0.09514, 0.9761, 0.08155, 0.9915, 0.08293, 0.9761, 0.08155, 0.9777, 0.06758, 0.9777, 0.06758, 0.9761, 0.08155, 0.9536, 0.07188, 0.9436, 0.0624, 0.9536, 0.07188, 0.9488, 0.08021, 0.937, 0.07243, 0.934, 0.0586, 0.9436, 0.0624, 0.937, 0.07243, 0.9426, 0.7921, 0.9388, 0.7735, 0.9574, 0.7854, 0.97, 0.7935, 0.9601, 0.7963, 0.9574, 0.7854, 0.9674, 0.787, 0.9797, 0.789, 0.97, 0.7935, 0.9674, 0.787, 0.974, 0.7846, 0.9798, 0.7818, 0.9797, 0.789, 0.974, 0.7846, 0.973, 0.7773, 0.9791, 0.774, 0.9798, 0.7818, 0.973, 0.7773, 0.9791, 0.774, 0.9724, 0.7678, 0.9812, 0.768, 0.9808, 0.7518, 0.9812, 0.768, 0.9724, 0.7678, 0.9735, 0.752, 0.9816, 0.7368, 0.9808, 0.7518, 0.9735, 0.752, 0.9734, 0.7368, 0.9816, 0.7368, 0.9734, 0.7368, 0.9759, 0.7279, 0.9826, 0.7205, 0.9842, 0.7276, 0.9759, 0.7279, 0.9747, 0.7233, 0.9826, 0.7205, 0.9747, 0.7233, 0.9758, 0.7191, 0.9666, 0.7146, 0.9611, 0.7054, 0.9758, 0.7191, 0.9758, 0.7191, 0.9611, 0.7054, 0.965, 0.6975, 0.9589, 0.6896, 0.965, 0.6975, 0.9611, 0.7054, 0.9536, 0.697, 0.9528, 0.6822, 0.9589, 0.6896, 0.9536, 0.697, 0.9422, 0.6873, 0.9528, 0.6822, 0.9422, 0.6873, 0.9441, 0.6761, 0.9451, 0.1681, 0.9336, 0.1698, 0.9291, 0.1585, 0.9455, 0.1549, 0.9451, 0.1681, 0.9455, 0.1549, 0.9577, 0.1628, 0.9577, 0.1628, 0.9455, 0.1549, 0.9596, 0.1525, 0.9743, 0.1508, 0.9674, 0.1563, 0.9596, 0.1525, 0.9686, 0.1419, 0.9794, 0.1402, 0.9743, 0.1508, 0.9686, 0.1419, 0.9698, 0.13, 0.9799, 0.1213, 0.9794, 0.1402, 0.9698, 0.13, 0.97, 0.1094, 0.9799, 0.1213, 0.97, 0.1094, 0.982, 0.1106, 0.9845, 0.09514, 0.982, 0.1106, 0.97, 0.1094, 0.9761, 0.08155, 0.9845, 0.09514, 0.9608, 0.09521, 0.956, 0.08816, 0.9536, 0.07188, 0.9761, 0.08155, 0.956, 0.08816, 0.937, 0.07243, 0.9488, 0.08021, 0.944, 0.08917, 0.9327, 0.08335, 0.9201, 0.07359, 0.937, 0.07243, 0.9327, 0.08335, 0.9189, 0.07908, 0.9574, 0.7854, 0.9388, 0.7735, 0.94, 0.7682, 0.9537, 0.7722, 0.9674, 0.787, 0.9574, 0.7854, 0.9537, 0.7722, 0.96, 0.7733, 0.974, 0.7846, 0.9674, 0.787, 0.96, 0.7733, 0.9627, 0.7722, 0.974, 0.7846, 0.9627, 0.7722, 0.973, 0.7773, 0.9724, 0.7678, 0.973, 0.7773, 0.9627, 0.7722, 0.9735, 0.752, 0.9724, 0.7678, 0.9627, 0.7722, 0.9625, 0.7562, 0.9734, 0.7368, 0.9735, 0.752, 0.9625, 0.7562, 0.9668, 0.7359, 0.9759, 0.7279, 0.9734, 0.7368, 0.9668, 0.7359, 0.9672, 0.7276, 0.9759, 0.7279, 0.9672, 0.7276, 0.9747, 0.7233, 0.9666, 0.7146, 0.9747, 0.7233, 0.9672, 0.7276, 0.9572, 0.7182, 0.9666, 0.7146, 0.9572, 0.7182, 0.9611, 0.7054, 0.9536, 0.697, 0.9611, 0.7054, 0.9572, 0.7182, 0.9389, 0.6954, 0.9536, 0.697, 0.9389, 0.6954, 0.9422, 0.6873, 0.9455, 0.1549, 0.9291, 0.1585, 0.9292, 0.1493, 0.9445, 0.1479, 0.9455, 0.1549, 0.9445, 0.1479, 0.9596, 0.1525, 0.9596, 0.1525, 0.9445, 0.1479, 0.9554, 0.1354, 0.9698, 0.13, 0.9686, 0.1419, 0.9554, 0.1354, 0.9534, 0.1244, 0.9698, 0.13, 0.9534, 0.1244, 0.9581, 0.1147, 0.9608, 0.09521, 0.97, 0.1094, 0.9581, 0.1147, 0.9524, 0.09835, 0.956, 0.08816, 0.9608, 0.09521, 0.9524, 0.09835, 0.9474, 0.09173, 0.9488, 0.08021, 0.956, 0.08816, 0.9474, 0.09173, 0.9327, 0.08335, 0.944, 0.08917, 0.9358, 0.1011, 0.9274, 0.09781, 0.9327, 0.08335, 0.9274, 0.09781, 0.9189, 0.07908, 0.94, 0.7682, 0.9406, 0.7484, 0.9512, 0.7497, 0.9537, 0.7722, 0.9512, 0.7497, 0.96, 0.7733, 0.96, 0.7733, 0.9512, 0.7497, 0.9625, 0.7562, 0.9627, 0.7722, 0.9668, 0.7359, 0.9625, 0.7562, 0.9512, 0.7497, 0.9578, 0.7402, 0.9672, 0.7276, 0.9668, 0.7359, 0.9578, 0.7402, 0.9551, 0.7288, 0.9672, 0.7276, 0.9551, 0.7288, 0.9572, 0.7182, 0.9389, 0.6954, 0.9572, 0.7182, 0.9551, 0.7288, 0.9433, 0.7215, 0.9303, 0.132, 0.9292, 0.1493, 0.919, 0.1234, 0.9445, 0.1479, 0.9292, 0.1493, 0.9303, 0.132, 0.9424, 0.1325, 0.9445, 0.1479, 0.9424, 0.1325, 0.9554, 0.1354, 0.9534, 0.1244, 0.9554, 0.1354, 0.9424, 0.1325, 0.9534, 0.1244, 0.9434, 0.1151, 0.9581, 0.1147, 0.9524, 0.09835, 0.9581, 0.1147, 0.9434, 0.1151, 0.9474, 0.09173, 0.9524, 0.09835, 0.9434, 0.1151, 0.9358, 0.1011, 0.9474, 0.09173, 0.9358, 0.1011, 0.944, 0.08917, 0.9274, 0.09781, 0.9358, 0.1011, 0.9278, 0.1096, 0.9512, 0.7497, 0.9406, 0.7484, 0.9402, 0.7371, 0.9578, 0.7402, 0.9512, 0.7497, 0.9402, 0.7371, 0.9471, 0.7356, 0.9578, 0.7402, 0.9471, 0.7356, 0.9551, 0.7288, 0.9433, 0.7215, 0.9551, 0.7288, 0.9471, 0.7356, 0.9418, 0.7295, 0.9303, 0.132, 0.919, 0.1234, 0.9241, 0.1168, 0.9323, 0.1174, 0.9303, 0.132, 0.9323, 0.1174, 0.9424, 0.1325, 0.9434, 0.1151, 0.9424, 0.1325, 0.9323, 0.1174, 0.9358, 0.1011, 0.9434, 0.1151, 0.9323, 0.1174, 0.9278, 0.1096, 0.9278, 0.1096, 0.9323, 0.1174, 0.9241, 0.1168, 0.9206, 0.1094, 0.9601, 0.7963, 0.9426, 0.7921, 0.9574, 0.7854, 0.9928, 0.7604, 0.9921, 0.7757, 0.9812, 0.768, 0.9724, 0.7678, 0.9791, 0.774, 0.973, 0.7773, 0.9608, 0.09521, 0.9845, 0.09514, 0.97, 0.1094, 0.9488, 0.08021, 0.9536, 0.07188, 0.956, 0.08816, 0.97, 0.1094, 0.9698, 0.13, 0.9581, 0.1147, 0.9434, 0.1151, 0.9534, 0.1244, 0.9424, 0.1325, 0.965, 0.6975, 0.9725, 0.6898, 0.9758, 0.7191, 0.9686, 0.1419, 0.9596, 0.1525, 0.9554, 0.1354, 0.9674, 0.1563, 0.9577, 0.1628, 0.9596, 0.1525, 0.9201, 0.07359, 0.934, 0.0586, 0.937, 0.07243, 0.9537, 0.7722, 0.94, 0.7682, 0.9512, 0.7497, 0.9619, 0.05096, 0.9777, 0.06758, 0.9536, 0.07188, 0.794, 0.8318, 0.7944, 0.8181, 0.8069, 0.8222, 0.9842, 0.7276, 0.9816, 0.7368, 0.9759, 0.7279, 0.9038, 0.7635, 0.8987, 0.7786, 0.8928, 0.7718, 0.6772, 0.7464, 0.6931, 0.7651, 0.6793, 0.7703, 0.6137, 0.79, 0.6178, 0.7666, 0.634, 0.7838, 0.7095, 0.7479, 0.7208, 0.7766, 0.6931, 0.7651, 0.655, 0.8247, 0.6307, 0.8317, 0.6369, 0.8021, 0.6766, 0.8282, 0.655, 0.8247, 0.6785, 0.8086, 0.7002, 0.8227, 0.703, 0.8396, 0.6766, 0.8282, 0.9747, 0.7233, 0.9666, 0.7146, 0.9758, 0.7191, 0.944, 0.08917, 0.9488, 0.08021, 0.9474, 0.09173])
me_plane.materials.append(mat_wood)
me_plane.update()

# ---- objects
ob_wood_low = bpy.data.objects.new('Wood_low', me_plane)

# ---- transforms, parenting, visibility, modifiers, constraints
ob_wood_low.location = (0.0, 0.0, 0.0)
ob_wood_low.rotation_euler = (1.571, -0.0, 0.0)
_m = ob_wood_low.modifiers.new('Collision', 'COLLISION')

# ---- collection membership
col_collection.objects.link(ob_wood_low)

# ---- scene / render settings (as saved in the file)
scene.frame_start = 1; scene.frame_end = 300; scene.frame_set(156)
scene.render.engine = 'BLENDER_EEVEE_NEXT'
scene.cycles.sampling_pattern = 'TABULATED_SOBOL'
scene.view_settings.view_transform = 'Filmic'
bpy.context.view_layer.update()

# ---- added for rendering (the .blend has no active camera and no usable light): camera, sun
cam_auto = bpy.data.cameras.new('AutoCamera')
cam_auto.lens = 50.0
cam_auto.sensor_width = 36.0
cam_auto.clip_end = 1000.0
ob_auto_camera = bpy.data.objects.new('AutoCamera', cam_auto)
scene.collection.objects.link(ob_auto_camera)
ob_auto_camera.location = (12.9857, -33.5627, 21.255)
ob_auto_camera.rotation_euler = (1.09748, -7.21219e-08, 0.694738)
scene.camera = ob_auto_camera
light_auto_sun = bpy.data.lights.new('AutoSun', 'SUN')
light_auto_sun.energy = 3.0
light_auto_sun.angle = 0.0523599
ob_auto_sun = bpy.data.objects.new('AutoSun', light_auto_sun)
scene.collection.objects.link(ob_auto_sun)
ob_auto_sun.rotation_euler = (0.872665, 0.174533, 0.523599)
bpy.context.view_layer.update()

